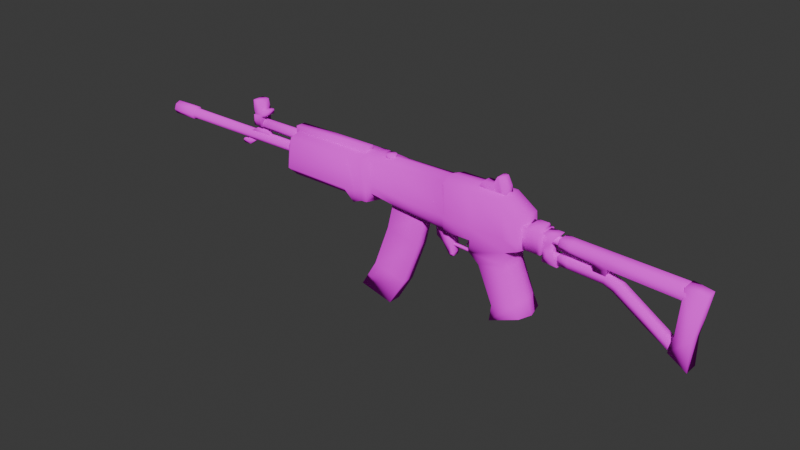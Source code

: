 # Source: untitled.blend  (saved by Blender 4.0.36; exported with 4.5.12 LTS)
import bpy
from mathutils import Matrix  # noqa: F401  (used for matrix-valued properties, if any)

bpy.ops.wm.read_factory_settings(use_empty=True)
scene = bpy.context.scene
scene.name = 'Scene'

# ---- collections
col_collection = bpy.data.collections.new('Collection'); scene.collection.children.link(col_collection)

# ---- images (referenced by path relative to the original .blend; pixels are not part of the script)
import os
ASSET_DIR = os.environ.get("B2B_ASSET_DIR", "")  # directory of the original .blend (textures are referenced by path, not embedded)
HERE = os.path.dirname(os.path.abspath(__file__))  # packed textures are extracted next to this script under _unpacked/

def load_image(name, relpath, width, height, colorspace="sRGB"):
    """Load a texture the original file referenced (path relative to the .blend, or extracted next to this script)."""
    p = next((c for c in (os.path.join(HERE, relpath), os.path.join(ASSET_DIR, relpath)) if relpath and os.path.exists(c)), "")
    if p:
        img = bpy.data.images.load(p, check_existing=True)
        img.name = name
    else:  # same state as the original file: an image datablock whose file is absent (Cycles renders it pink)
        img = bpy.data.images.new(name, width, height)
        img.source = "FILE"
        img.filepath = "//" + (relpath or name)
    img.colorspace_settings.name = colorspace
    return img
img_untitled = load_image('Untitled', 'txt.png', 1024, 1024, 'sRGB')
img_untitled_001 = load_image('Untitled.001', 'mag.png', 1024, 1024, 'sRGB')

# ---- materials (node trees are filled in below, after node groups)
mat_material = bpy.data.materials.new('Material')
mat_material.alpha_threshold = 0.0
mat_material.use_transparent_shadow = False
mat_material.roughness = 0.5
mat_material.line_color = (0.0, 0.0, 0.0, 1.0)
mat_material_001 = bpy.data.materials.new('Material.001')
mat_material_001.use_transparent_shadow = False

# ---- material node trees
mat_material.use_nodes = True; mat_material.node_tree.nodes.clear()
_N = mat_material.node_tree.nodes; _L = mat_material.node_tree.links
n0 = _N.new('ShaderNodeOutputMaterial'); n0.name = 'Material Output'; n0.location = (300, 300)
n1 = _N.new('ShaderNodeBsdfDiffuse'); n1.name = 'Diffuse BSDF'; n1.location = (10, 300)
n1.inputs[1].default_value = 0.5
n2 = _N.new('ShaderNodeTexImage'); n2.name = 'Image Texture'; n2.location = (-280, 280)
n2.image = img_untitled
n2.interpolation = 'Closest'
_L.new(n1.outputs[0], n0.inputs[0])
_L.new(n2.outputs[0], n1.inputs[0])
n0.is_active_output = True
mat_material_001.use_nodes = True; mat_material_001.node_tree.nodes.clear()
_N = mat_material_001.node_tree.nodes; _L = mat_material_001.node_tree.links
n0 = _N.new('ShaderNodeOutputMaterial'); n0.name = 'Material Output'; n0.location = (300, 300)
n1 = _N.new('ShaderNodeBsdfDiffuse'); n1.name = 'Diffuse BSDF'; n1.location = (10, 300)
n1.inputs[1].default_value = 0.5
n2 = _N.new('ShaderNodeTexImage'); n2.name = 'Image Texture'; n2.location = (-280, 280)
n2.image = img_untitled_001
n2.interpolation = 'Closest'
_L.new(n1.outputs[0], n0.inputs[0])
_L.new(n2.outputs[0], n1.inputs[0])
n0.is_active_output = True

# ---- world
world_world = bpy.data.worlds.new('World'); scene.world = world_world
world_world.use_nodes = True; world_world.node_tree.nodes.clear()
_N = world_world.node_tree.nodes; _L = world_world.node_tree.links
n0 = _N.new('ShaderNodeOutputWorld'); n0.name = 'World Output'; n0.location = (300, 300)
n1 = _N.new('ShaderNodeBackground'); n1.name = 'Background'; n1.location = (10, 300)
n1.inputs[0].default_value = (0.05088, 0.05088, 0.05088, 1.0)
_L.new(n1.outputs[0], n0.inputs[0])
n0.is_active_output = True
world_world.color = (0.05088, 0.05088, 0.05088)
world_world.use_sun_shadow = False
world_world.sun_shadow_jitter_overblur = 0.0

# ---- meshes
me_cube = bpy.data.meshes.new('Cube')
me_cube.from_pydata([(0.01771, 0.08682, 0.4792), (0.02531, 0.1124, 0.1899), (0.01771, -0.08682, 0.4792), (0.02531, -0.1124, 0.1899), (-0.207, 0.1124, 0.4754), (-0.1994, 0.1124, 0.2203), (-0.207, -0.1124, 0.4754), (-0.1994, -0.1124, 0.2203), (0.4311, 0.08682, 0.49), (0.4463, 0.1124, 0.1514), (0.4311, -0.08682, 0.49), (0.4463, -0.1124, 0.1514), (0.4498, 0.1194, 0.5015), (0.4659, 0.1194, 0.1416), (0.4498, -0.1194, 0.5015), (0.4659, -0.1194, 0.1416), (0.899, 0.1194, 0.5005), (0.9738, 0.1194, 0.146), (0.899, -0.1194, 0.5005), (0.9738, -0.1194, 0.146), (1.053, 0.1194, 0.3936), (1.071, 0.1194, 0.1866), (1.053, -0.1194, 0.3936), (1.071, -0.1194, 0.1866), (-0.2369, 0.1384, 0.4672), (-0.2275, 0.1384, 0.1529), (-0.2369, -0.1384, 0.4672), (-0.2275, -0.1384, 0.1529), (-0.2805, 0.1384, 0.4659), (-0.2711, 0.1384, 0.1516), (-0.2805, -0.1384, 0.4659), (-0.2711, -0.1384, 0.1516), (-0.3553, 0.1384, 0.4637), (-0.3503, 0.1384, 0.1186), (-0.3553, -0.1384, 0.4637), (-0.3503, -0.1384, 0.1186), (-0.408, 0.1384, 0.462), (-0.4074, 0.09571, 0.1477), (-0.408, -0.1384, 0.462), (-0.4074, -0.09571, 0.1477), (-0.9641, 0.1384, 0.461), (-0.9635, 0.09571, 0.1467), (-0.9641, -0.1384, 0.461), (-0.9635, -0.09571, 0.1467), (-0.9896, 0.1384, 0.3897), (-0.9929, 0.1384, 0.2039), (-0.9896, -0.1384, 0.3897), (-0.9929, -0.1384, 0.2039), (0.6744, -0.1194, 0.501), (0.6744, 0.1194, 0.501), (0.6814, 0.1194, 0.1429), (0.6814, -0.1194, 0.1429), (0.9625, 0.1194, 0.05238), (0.9625, -0.1194, 0.05238), (0.6847, 0.1194, 0.04925), (0.6847, -0.1194, 0.04925), (0.9673, 0.1194, 0.01747), (0.9673, -0.1194, 0.01747), (0.7628, 0.1194, -0.01313), (0.7628, -0.1194, -0.01313), (1.066, 0.1194, -0.2259), (1.066, -0.1194, -0.2259), (0.8838, 0.1194, -0.2913), (0.8838, -0.1194, -0.2913), (1.109, 0.1194, -0.3164), (1.109, -0.1194, -0.3164), (0.8677, 0.1194, -0.4166), (0.8677, -0.1194, -0.4166), (-0.1849, -4.47e-08, 0.195), (0.01708, -4.47e-08, 0.5083), (-0.2111, -4.47e-08, 0.5042), (0.02203, -3.725e-08, 0.161), (0.4228, -4.47e-08, 0.5179), (0.4383, -2.98e-08, 0.1234), (0.4418, -4.47e-08, 0.5295), (0.4593, -2.98e-08, 0.1133), (0.9078, -4.47e-08, 0.5282), (0.997, -2.98e-08, 0.1285), (1.078, -2.98e-08, 0.4082), (1.096, -3.725e-08, 0.1716), (-0.211, -4.47e-08, 0.1289), (-0.2412, -4.47e-08, 0.496), (-0.265, -4.47e-08, 0.1231), (-0.2813, -4.47e-08, 0.495), (-0.3514, -4.47e-08, 0.08952), (-0.3562, -4.47e-08, 0.4928), (-0.4142, -4.47e-08, 0.1194), (-0.4085, -4.47e-08, 0.4911), (-0.9787, -4.47e-08, 0.1218), (-0.9808, -4.47e-08, 0.4848), (-1.021, -5.96e-08, 0.1973), (-1.018, -4.47e-08, 0.395), (0.6612, -2.98e-08, 0.1219), (0.6745, -4.47e-08, 0.5301), (0.9916, -2.98e-08, 0.05262), (0.6587, -2.98e-08, 0.03618), (0.9954, -3.725e-08, 0.02499), (0.7397, -3.725e-08, -0.03082), (1.093, -4.47e-08, -0.2142), (0.855, -3.725e-08, -0.2954), (1.136, -4.47e-08, -0.3269), (0.85, -2.98e-08, -0.4398), (0.3521, -0.04887, 0.04689), (0.3413, -0.04887, 0.1285), (0.3521, 0.04887, 0.04689), (0.3413, 0.04887, 0.1285), (0.4638, -0.04887, 0.04539), (0.437, -0.04887, 0.1482), (0.4638, 0.04887, 0.04539), (0.437, 0.04887, 0.1482), (0.4035, 0.04887, 0.01258), (0.3891, 0.04887, 0.1383), (0.4035, -0.04887, 0.01258), (0.3891, -0.04887, 0.1383), (0.4837, -0.03682, -0.06538), (0.4837, 0.03682, -0.06538), (0.4516, 0.03682, -0.07812), (0.4516, -0.03682, -0.07812), (0.4831, -0.02425, -0.08609), (0.4831, 0.02425, -0.08609), (0.462, 0.02425, -0.09449), (0.462, -0.02425, -0.09449), (0.3335, -0.04887, 0.1663), (0.3335, 0.04887, 0.1663), (0.4292, -0.04887, 0.186), (0.4292, 0.04887, 0.186), (0.3814, 0.04887, 0.1761), (0.3814, -0.04887, 0.1761), (0.5928, -0.01584, 0.1105), (0.583, -0.01584, 0.1607), (0.5928, 0.01584, 0.1105), (0.583, 0.01584, 0.1607), (0.6121, -0.01584, 0.1122), (0.6615, -0.01584, 0.1474), (0.6121, 0.01584, 0.1122), (0.6615, 0.01584, 0.1474), (0.5976, -0.01139, 0.0784), (0.5976, 0.01139, 0.0784), (0.6115, -0.01139, 0.07967), (0.6115, 0.01139, 0.07967), (0.5879, -0.007829, 0.04725), (0.5879, 0.007829, 0.04725), (0.5975, -0.007829, 0.04668), (0.5975, 0.007829, 0.04668), (0.5702, -0.007829, 0.02397), (0.5702, 0.007829, 0.02397), (0.5798, -0.007829, 0.02339), (0.5798, 0.007829, 0.02339), (0.4689, -0.009011, -0.01343), (0.4689, -0.009011, 0.004594), (0.4689, 0.009011, -0.01343), (0.4689, 0.009011, 0.004594), (0.4869, -0.009011, -0.01343), (0.4869, -0.009011, 0.004594), (0.4869, 0.009011, -0.01343), (0.4869, 0.009011, 0.004594), (0.645, -0.009011, -0.02138), (0.645, -0.009011, -0.003356), (0.645, 0.009011, -0.02138), (0.645, 0.009011, -0.003356), (0.675, -0.009011, -0.00995), (0.6644, -0.009011, 0.004651), (0.675, 0.009011, -0.00995), (0.6644, 0.009011, 0.004651), (0.691, -0.009011, 0.008261), (0.6759, -0.009011, 0.01807), (0.691, 0.009011, 0.008261), (0.6759, 0.009011, 0.01807), (0.712, -0.009011, 0.0391), (0.6969, -0.009011, 0.04891), (0.712, 0.009011, 0.0391), (0.6969, 0.009011, 0.04891), (1.067, -0.07549, 0.1938), (1.052, -0.07549, 0.3587), (1.067, 0.07549, 0.1938), (1.052, 0.07549, 0.3587), (1.218, -0.07549, 0.1938), (1.218, -0.07549, 0.3447), (1.218, 0.07549, 0.1938), (1.218, 0.07549, 0.3447), (1.101, 0.07549, 0.1938), (1.101, 0.07549, 0.3447), (1.101, -0.07549, 0.1938), (1.101, -0.07549, 0.3447), (1.193, 0.07549, 0.3447), (1.193, -0.07549, 0.1938), (1.193, 0.07549, 0.1938), (1.193, -0.07549, 0.3447), (1.105, 0.06764, 0.3676), (1.105, -0.06764, 0.3676), (1.188, 0.06764, 0.3676), (1.188, -0.06764, 0.3676), (1.333, -0.04164, 0.2591), (1.336, -0.04164, 0.3423), (1.333, 0.04164, 0.2591), (1.336, 0.04164, 0.3423), (1.416, -0.04164, 0.2561), (1.419, -0.04164, 0.3393), (1.416, 0.04164, 0.2561), (1.419, 0.04164, 0.3393), (2.223, -0.04702, 0.222), (2.226, -0.04702, 0.316), (2.223, 0.04702, 0.222), (2.226, 0.04702, 0.316), (1.688, -0.04345, 0.2446), (1.691, -0.04345, 0.3315), (1.688, 0.04345, 0.2446), (1.691, 0.04345, 0.3315), (1.586, -0.04275, 0.3345), (1.586, 0.04275, 0.3345), (1.583, -0.04275, 0.2491), (1.583, 0.04275, 0.2491), (1.681, -0.0384, 0.1922), (1.681, 0.0384, 0.1922), (1.587, -0.03778, 0.1979), (1.587, 0.03778, 0.1979), (1.334, -0.05455, 0.3007), (1.334, 0.05455, 0.3007), (1.417, 0.05455, 0.2977), (1.417, -0.05455, 0.2977), (2.225, 0.0616, 0.269), (2.225, -0.0616, 0.269), (1.689, 0.05692, 0.288), (1.689, -0.05692, 0.288), (1.584, -0.05601, 0.2918), (1.584, 0.05601, 0.2918), (1.325, -0.03526, 0.1433), (1.325, -0.03526, 0.2138), (1.325, 0.03526, 0.1433), (1.325, 0.03526, 0.2138), (1.396, -0.03526, 0.1433), (1.396, -0.03526, 0.2138), (1.396, 0.03526, 0.1433), (1.396, 0.03526, 0.2138), (1.665, -0.03526, 0.1307), (1.682, -0.03526, 0.199), (1.665, 0.03526, 0.1307), (1.682, 0.03526, 0.199), (1.738, -0.03526, 0.1018), (1.775, -0.03526, 0.1616), (1.738, 0.03526, 0.1018), (1.775, 0.03526, 0.1616), (1.984, -0.03526, -0.06083), (2.021, -0.03526, -0.0009852), (1.984, 0.03526, -0.06083), (2.021, 0.03526, -0.0009852), (2.179, -0.03526, -0.1782), (2.185, -0.03526, -0.1079), (2.179, 0.03526, -0.1782), (2.185, 0.03526, -0.1079), (2.191, -0.0559, -0.0269), (2.217, -0.0559, 0.3215), (2.191, 0.0559, -0.0269), (2.217, 0.0559, 0.3215), (2.303, -0.0559, -0.0269), (2.361, -0.0559, 0.2971), (2.303, 0.0559, -0.0269), (2.361, 0.0559, 0.2971), (2.159, -0.0559, -0.1658), (2.159, 0.0559, -0.1658), (2.303, -0.0559, -0.2559), (2.303, 0.0559, -0.2559), (1.215, -0.05015, 0.2819), (1.215, -0.05015, 0.3479), (1.215, 0.05015, 0.2819), (1.215, 0.05015, 0.3479), (1.267, -0.05015, 0.2819), (1.315, -0.05015, 0.3479), (1.267, 0.05015, 0.2819), (1.315, 0.05015, 0.3479), (1.215, -0.05015, 0.2285), (1.215, 0.05015, 0.2285), (1.267, -0.05015, 0.2285), (1.267, 0.05015, 0.2285), (1.216, -0.05015, 0.142), (1.216, 0.05015, 0.142), (1.334, -0.05015, 0.1331), (1.334, 0.05015, 0.1331), (1.255, 0.03177, 0.3037), (1.357, 0.03177, 0.3026), (1.255, 0.02247, 0.2812), (1.357, 0.02247, 0.2801), (1.255, -4.117e-08, 0.2719), (1.357, -4.103e-08, 0.2708), (1.255, -0.02247, 0.2812), (1.357, -0.02247, 0.2801), (1.255, -0.03177, 0.3037), (1.357, -0.03177, 0.3026), (1.255, -0.02247, 0.3261), (1.357, -0.02247, 0.3251), (1.255, -4.117e-08, 0.3354), (1.357, -4.103e-08, 0.3344), (1.255, 0.02247, 0.3261), (1.357, 0.02247, 0.3251), (1.261, 0.03177, 0.1822), (1.364, 0.03177, 0.1812), (1.261, 0.02247, 0.1597), (1.364, 0.02247, 0.1587), (1.261, -2.485e-08, 0.1504), (1.364, -2.471e-08, 0.1494), (1.261, -0.02247, 0.1597), (1.364, -0.02247, 0.1587), (1.261, -0.03177, 0.1822), (1.364, -0.03177, 0.1812), (1.261, -0.02247, 0.2047), (1.364, -0.02247, 0.2036), (1.261, -2.485e-08, 0.214), (1.364, -2.471e-08, 0.2129), (1.261, 0.02247, 0.2047), (1.364, 0.02247, 0.2036), (-0.07588, 0.02854, 0.4952), (-0.1044, 0.04036, 0.4952), (-0.1055, 0.02677, 0.4385), (-0.1055, 0.02677, 0.492), (-0.08655, 0.01893, 0.4385), (-0.08655, 0.01893, 0.492), (-0.07871, -6.201e-08, 0.4385), (-0.07871, -6.201e-08, 0.492), (-0.08655, -0.01893, 0.4385), (-0.08655, -0.01893, 0.492), (-0.1055, -0.02677, 0.4385), (-0.1055, -0.02677, 0.492), (-0.1244, -0.01893, 0.4385), (-0.1244, -0.01893, 0.492), (-0.1322, -6.201e-08, 0.4385), (-0.1322, -6.201e-08, 0.492), (-0.1244, 0.01893, 0.4385), (-0.1244, 0.01893, 0.492), (-0.06406, -6.259e-08, 0.4952), (-0.07588, -0.02854, 0.4952), (-0.1044, -0.04036, 0.4952), (-0.133, -0.02854, 0.4952), (-0.1448, -6.259e-08, 0.4952), (-0.133, 0.02854, 0.4952), (-0.07588, 0.02854, 0.5227), (-0.1044, 0.04036, 0.5227), (-0.06406, -6.259e-08, 0.5227), (-0.07588, -0.02854, 0.5227), (-0.1044, -0.04036, 0.5227), (-0.133, -0.02854, 0.5227), (-0.1448, -6.259e-08, 0.5227), (-0.133, 0.02854, 0.5227), (0.6717, -0.04082, 0.4908), (0.7185, -0.04082, 0.5653), (0.6717, 0.04082, 0.4908), (0.7185, 0.04082, 0.5653), (0.8107, -0.04082, 0.4872), (0.8001, -0.04082, 0.5653), (0.8107, 0.04082, 0.4872), (0.8001, 0.04082, 0.5653), (0.9132, -0.04082, 0.4846), (0.9026, -0.04082, 0.5627), (0.9132, 0.04082, 0.4846), (0.9026, 0.04082, 0.5627), (0.8343, 0.04082, 0.6294), (0.8684, 0.04082, 0.6285), (0.879, 0.04082, 0.4855), (0.8449, 0.04082, 0.4864), (0.8449, -0.04082, 0.4864), (0.879, -0.04082, 0.4855), (0.8684, -0.04082, 0.6285), (0.8343, -0.04082, 0.6294), (-1.426, 0.03011, 0.3943), (-1.426, 0.04259, 0.4244), (-1.039, 0.04259, 0.4244), (-0.9537, 0.04259, 0.4244), (-1.039, 0.03011, 0.3943), (-0.9537, 0.03011, 0.3943), (-1.039, -7.126e-08, 0.3818), (-0.9537, -5.982e-08, 0.3818), (-1.039, -0.03011, 0.3943), (-0.9537, -0.03011, 0.3943), (-1.039, -0.04259, 0.4244), (-0.9537, -0.04259, 0.4244), (-1.039, -0.03011, 0.4545), (-0.9537, -0.03011, 0.4545), (-1.039, -8.27e-08, 0.467), (-0.9537, -7.126e-08, 0.467), (-1.039, 0.03011, 0.4545), (-0.9537, 0.03011, 0.4545), (-1.426, -6.331e-07, 0.3818), (-1.426, -0.03011, 0.3943), (-1.426, -0.04259, 0.4244), (-1.426, -0.03011, 0.4545), (-1.426, -6.446e-07, 0.467), (-1.426, 0.03011, 0.4545), (-1.456, -0.04817, 0.4082), (-1.456, -0.04817, 0.4929), (-1.456, 0.04817, 0.4082), (-1.456, 0.04817, 0.4929), (-1.371, -0.04817, 0.4082), (-1.371, -0.04817, 0.4929), (-1.371, 0.04817, 0.4082), (-1.371, 0.04817, 0.4929), (-1.438, 0.04817, 0.4082), (-1.438, 0.04817, 0.4929), (-1.438, -0.04817, 0.4082), (-1.438, -0.04817, 0.4929), (-1.331, -0.04817, 0.5057), (-1.331, 0.04817, 0.5057), (-1.439, 0.04817, 0.5057), (-1.439, -0.04817, 0.5057), (-1.331, -0.04817, 0.5413), (-1.331, 0.04817, 0.5413), (-1.45, 0.04817, 0.5375), (-1.45, -0.04817, 0.5375), (-1.394, 0.04817, 0.4929), (-1.394, -0.04817, 0.4082), (-1.394, 0.04817, 0.4082), (-1.394, -0.04817, 0.4929), (-1.369, 0.04817, 0.5057), (-1.369, -0.04817, 0.5057), (-1.369, 0.04817, 0.5413), (-1.369, -0.04817, 0.5413), (-1.45, 0.04817, 0.6163), (-1.45, -0.04817, 0.6163), (-1.385, 0.04817, 0.6163), (-1.385, -0.04817, 0.6163), (-1.452, 0.03011, 0.2756), (-1.452, 0.04259, 0.3057), (-1.065, 0.04259, 0.3057), (-0.9801, 0.04259, 0.3057), (-1.065, 0.03011, 0.2756), (-0.9801, 0.03011, 0.2756), (-1.065, -5.531e-08, 0.2631), (-0.9801, -4.387e-08, 0.2631), (-1.065, -0.03011, 0.2756), (-0.9801, -0.03011, 0.2756), (-1.065, -0.04259, 0.3057), (-0.9801, -0.04259, 0.3057), (-1.065, -0.03011, 0.3358), (-0.9801, -0.03011, 0.3358), (-1.065, -6.676e-08, 0.3483), (-0.9801, -5.531e-08, 0.3483), (-1.065, 0.03011, 0.3358), (-0.9801, 0.03011, 0.3358), (-1.452, -6.172e-07, 0.2631), (-1.452, -0.03011, 0.2756), (-1.452, -0.04259, 0.3057), (-1.452, -0.03011, 0.3358), (-1.452, -6.286e-07, 0.3483), (-1.452, 0.03011, 0.3358), (-2.185, 0.03011, 0.2756), (-2.185, 0.04259, 0.3057), (-2.185, -3.509e-07, 0.2631), (-2.185, -0.03011, 0.2756), (-2.185, -0.04259, 0.3057), (-2.185, -0.03011, 0.3358), (-2.185, -3.624e-07, 0.3483), (-2.185, 0.03011, 0.3358), (-2.198, 0.03947, 0.2662), (-2.198, 0.05581, 0.3057), (-2.198, -4.069e-07, 0.2499), (-2.198, -0.03947, 0.2662), (-2.198, -0.05581, 0.3057), (-2.198, -0.03947, 0.3452), (-2.198, -4.219e-07, 0.3615), (-2.198, 0.03947, 0.3452), (-2.412, 0.03947, 0.2662), (-2.412, 0.05581, 0.3057), (-2.412, -6.778e-07, 0.2499), (-2.412, -0.03947, 0.2662), (-2.412, -0.05581, 0.3057), (-2.412, -0.03947, 0.3452), (-2.412, -6.928e-07, 0.3615), (-2.412, 0.03947, 0.3452), (-1.528, -0.02191, 0.3321), (-1.431, -0.02191, 0.3899), (-1.528, 0.02191, 0.3321), (-1.431, 0.02191, 0.3899), (-1.319, -0.02191, 0.3215), (-1.349, -0.02191, 0.3899), (-1.319, 0.02191, 0.3215), (-1.349, 0.02191, 0.3899), (-1.613, -0.02108, 0.2095), (-1.614, -0.02108, 0.2478), (-1.613, 0.02108, 0.2095), (-1.614, 0.02108, 0.2478), (-1.548, -0.02108, 0.212), (-1.573, -0.02108, 0.2529), (-1.548, 0.02108, 0.212), (-1.573, 0.02108, 0.2529), (-1.628, -0.02108, 0.228), (-1.628, 0.02108, 0.228), (-1.566, 0.02108, 0.2356), (-1.566, -0.02108, 0.2356), (-1.468, -0.01125, 0.2744), (-1.524, -0.02108, 0.3051), (-1.468, 0.01125, 0.2744), (-1.524, 0.02108, 0.3051), (-1.517, 0.02108, 0.2879), (-1.517, -0.02108, 0.2879), (0.02332, 0.1124, 0.2657), (-0.2014, -0.1124, 0.2871), (0.02332, -0.1124, 0.2657), (-0.2014, 0.1124, 0.2871), (0.4423, 0.1124, 0.2401), (0.4423, -0.1124, 0.2401), (0.4617, 0.1194, 0.2358), (0.4617, -0.1194, 0.2358), (0.9542, 0.1194, 0.2388), (0.9542, -0.1194, 0.2388), (1.067, 0.1194, 0.2408), (1.067, -0.1194, 0.2408), (-0.23, -0.1384, 0.2352), (-0.23, 0.1384, 0.2352), (-0.2736, -0.1384, 0.2339), (-0.2736, 0.1384, 0.2339), (-0.3516, -0.1384, 0.209), (-0.3516, 0.1384, 0.209), (-0.4076, -0.1807, 0.23), (-0.4076, 0.1807, 0.23), (-0.9637, -0.1807, 0.229), (-0.9637, 0.1807, 0.229), (-0.992, -0.1384, 0.2526), (-0.992, 0.1384, 0.2526), (0.6796, -0.1194, 0.2367), (0.6796, 0.1194, 0.2367), (-1.02, -5.57e-08, 0.2491), (1.092, -3.53e-08, 0.2336), (-1.002, -0.04146, 0.3808), (-0.9993, -0.04146, 0.5148), (-1.002, 0.04146, 0.3808), (-0.9993, 0.04146, 0.5148), (-0.3163, -0.04146, 0.3844), (-0.3134, -0.04146, 0.5185), (-0.3163, 0.04146, 0.3844), (-0.3134, 0.04146, 0.5185)], [], [(69, 70, 6, 2), (494, 2, 6, 493), (68, 7, 27, 80), (68, 71, 3, 7), (494, 3, 11, 497), (495, 4, 0, 492), (73, 9, 13, 75), (492, 0, 8, 496), (71, 1, 9, 73), (69, 2, 10, 72), (93, 48, 18, 76), (497, 11, 15, 499), (72, 10, 14, 74), (496, 8, 12, 498), (76, 18, 22, 78), (517, 49, 16, 500), (50, 17, 52, 54), (516, 51, 19, 501), (519, 78, 22, 503), (500, 16, 20, 502), (77, 17, 21, 79), (501, 19, 23, 503), (505, 25, 29, 507), (70, 4, 24, 81), (495, 5, 25, 505), (493, 6, 26, 504), (82, 31, 35, 84), (80, 27, 31, 82), (81, 24, 28, 83), (504, 26, 30, 506), (85, 32, 36, 87), (83, 28, 32, 85), (506, 30, 34, 508), (507, 29, 33, 509), (511, 37, 41, 513), (508, 34, 38, 510), (509, 33, 37, 511), (84, 35, 39, 86), (89, 40, 44, 91), (86, 39, 43, 88), (87, 36, 40, 89), (510, 38, 42, 512), (518, 91, 44, 515), (512, 42, 46, 514), (513, 41, 45, 515), (88, 43, 47, 90), (499, 15, 51, 516), (75, 13, 50, 92), (498, 12, 49, 517), (74, 14, 48, 93), (95, 54, 58, 97), (77, 19, 53, 94), (92, 50, 54, 95), (19, 51, 55, 53), (57, 59, 63, 61), (54, 52, 56, 58), (53, 55, 59, 57), (94, 53, 57, 96), (61, 63, 67, 65), (96, 57, 61, 98), (97, 58, 62, 99), (58, 56, 60, 62), (101, 66, 64, 100), (98, 61, 65, 100), (99, 62, 66, 101), (62, 60, 64, 66), (63, 99, 101, 67), (60, 98, 100, 64), (67, 101, 100, 65), (59, 97, 99, 63), (56, 96, 98, 60), (52, 94, 96, 56), (51, 92, 95, 55), (17, 77, 94, 52), (55, 95, 97, 59), (12, 74, 93, 49), (15, 75, 92, 51), (41, 88, 90, 45), (514, 46, 91, 518), (38, 87, 89, 42), (37, 86, 88, 41), (42, 89, 91, 46), (33, 84, 86, 37), (30, 83, 85, 34), (34, 85, 87, 38), (26, 81, 83, 30), (25, 80, 82, 29), (29, 82, 84, 33), (6, 70, 81, 26), (19, 77, 79, 23), (502, 20, 78, 519), (16, 76, 78, 20), (8, 72, 74, 12), (49, 93, 76, 16), (0, 69, 72, 8), (3, 71, 73, 11), (11, 73, 75, 15), (5, 1, 71, 68), (5, 68, 80, 25), (0, 4, 70, 69), (102, 103, 105, 104), (110, 111, 109, 108), (108, 109, 107, 106), (112, 113, 103, 102), (108, 106, 114, 115), (107, 109, 125, 124), (109, 111, 126, 125), (104, 110, 112, 102), (106, 107, 113, 112), (104, 105, 111, 110), (115, 114, 118, 119), (110, 108, 115, 116), (106, 112, 117, 114), (112, 110, 116, 117), (120, 119, 118, 121), (117, 116, 120, 121), (114, 117, 121, 118), (116, 115, 119, 120), (126, 123, 122, 127), (125, 126, 127, 124), (113, 107, 124, 127), (111, 105, 123, 126), (105, 103, 122, 123), (103, 113, 127, 122), (128, 129, 131, 130), (130, 131, 135, 134), (134, 135, 133, 132), (132, 133, 129, 128), (130, 134, 139, 137), (135, 131, 129, 133), (138, 136, 140, 142), (128, 130, 137, 136), (134, 132, 138, 139), (132, 128, 136, 138), (143, 142, 146, 147), (137, 139, 143, 141), (139, 138, 142, 143), (136, 137, 141, 140), (145, 147, 146, 144), (140, 141, 145, 144), (142, 140, 144, 146), (141, 143, 147, 145), (148, 149, 151, 150), (150, 151, 155, 154), (155, 153, 157, 159), (152, 153, 149, 148), (150, 154, 152, 148), (155, 151, 149, 153), (159, 157, 161, 163), (154, 155, 159, 158), (153, 152, 156, 157), (152, 154, 158, 156), (161, 160, 164, 165), (158, 159, 163, 162), (157, 156, 160, 161), (156, 158, 162, 160), (167, 165, 169, 171), (160, 162, 166, 164), (163, 161, 165, 167), (162, 163, 167, 166), (170, 171, 169, 168), (166, 167, 171, 170), (165, 164, 168, 169), (164, 166, 170, 168), (172, 173, 175, 174), (186, 184, 179, 178), (178, 179, 177, 176), (182, 183, 173, 172), (186, 178, 176, 185), (181, 175, 173, 183), (181, 183, 189, 188), (174, 180, 182, 172), (185, 187, 183, 182), (174, 175, 181, 180), (176, 177, 187, 185), (179, 184, 187, 177), (180, 186, 185, 182), (180, 181, 184, 186), (190, 188, 189, 191), (187, 184, 190, 191), (183, 187, 191, 189), (184, 181, 188, 190), (216, 193, 195, 217), (217, 195, 199, 218), (223, 204, 200, 221), (219, 197, 193, 216), (194, 198, 196, 192), (199, 195, 193, 197), (220, 203, 201, 221), (204, 206, 202, 200), (207, 205, 201, 203), (222, 207, 203, 220), (225, 209, 207, 222), (209, 208, 205, 207), (211, 206, 213, 215), (224, 210, 204, 223), (219, 196, 210, 224), (196, 198, 211, 210), (199, 197, 208, 209), (218, 199, 209, 225), (214, 215, 213, 212), (210, 211, 215, 214), (204, 210, 214, 212), (206, 204, 212, 213), (198, 218, 225, 211), (197, 219, 224, 208), (208, 224, 223, 205), (211, 225, 222, 206), (206, 222, 220, 202), (202, 220, 221, 200), (196, 219, 216, 192), (205, 223, 221, 201), (194, 217, 218, 198), (192, 216, 217, 194), (226, 227, 229, 228), (228, 229, 233, 232), (233, 231, 235, 237), (230, 231, 227, 226), (228, 232, 230, 226), (233, 229, 227, 231), (235, 234, 238, 239), (232, 233, 237, 236), (231, 230, 234, 235), (230, 232, 236, 234), (238, 240, 244, 242), (234, 236, 240, 238), (237, 235, 239, 241), (236, 237, 241, 240), (245, 243, 247, 249), (241, 239, 243, 245), (240, 241, 245, 244), (239, 238, 242, 243), (248, 249, 247, 246), (244, 245, 249, 248), (243, 242, 246, 247), (242, 244, 248, 246), (250, 251, 253, 252), (252, 253, 257, 256), (256, 257, 255, 254), (254, 255, 251, 250), (254, 250, 258, 260), (257, 253, 251, 255), (259, 261, 260, 258), (252, 256, 261, 259), (250, 252, 259, 258), (256, 254, 260, 261), (262, 263, 265, 264), (264, 265, 269, 268), (268, 269, 267, 266), (266, 267, 263, 262), (268, 266, 272, 273), (269, 265, 263, 267), (273, 272, 276, 277), (266, 262, 270, 272), (264, 268, 273, 271), (262, 264, 271, 270), (275, 277, 276, 274), (270, 271, 275, 274), (272, 270, 274, 276), (271, 273, 277, 275), (278, 279, 281, 280), (280, 281, 283, 282), (282, 283, 285, 284), (284, 285, 287, 286), (286, 287, 289, 288), (288, 289, 291, 290), (281, 279, 293, 291, 289, 287, 285, 283), (290, 291, 293, 292), (292, 293, 279, 278), (278, 280, 282, 284, 286, 288, 290, 292), (294, 295, 297, 296), (296, 297, 299, 298), (298, 299, 301, 300), (300, 301, 303, 302), (302, 303, 305, 304), (304, 305, 307, 306), (297, 295, 309, 307, 305, 303, 301, 299), (306, 307, 309, 308), (308, 309, 295, 294), (294, 296, 298, 300, 302, 304, 306, 308), (330, 329, 337, 338), (319, 317, 328, 329), (312, 313, 315, 314), (329, 328, 336, 337), (315, 313, 311, 310), (314, 315, 317, 316), (331, 330, 338, 339), (325, 323, 331, 332), (316, 317, 319, 318), (333, 332, 340, 341), (317, 315, 310, 328), (318, 319, 321, 320), (328, 310, 334, 336), (323, 321, 330, 331), (320, 321, 323, 322), (334, 335, 341, 340, 339, 338, 337, 336), (313, 327, 333, 311), (322, 323, 325, 324), (321, 319, 329, 330), (332, 331, 339, 340), (324, 325, 327, 326), (310, 311, 335, 334), (327, 325, 332, 333), (326, 327, 313, 312), (312, 314, 316, 318, 320, 322, 324, 326), (311, 333, 341, 335), (342, 343, 345, 344), (344, 345, 349, 348), (356, 355, 353, 352), (346, 347, 343, 342), (344, 348, 346, 342), (349, 345, 343, 347), (352, 353, 351, 350), (360, 359, 350, 351), (359, 356, 352, 350), (355, 360, 351, 353), (349, 347, 361, 354), (354, 361, 360, 355), (346, 348, 357, 358), (358, 357, 356, 359), (347, 346, 358, 361), (361, 358, 359, 360), (348, 349, 354, 357), (357, 354, 355, 356), (395, 389, 387, 397), (372, 374, 383, 382), (364, 365, 367, 366), (388, 394, 396, 386), (370, 372, 382, 381), (366, 367, 369, 368), (396, 397, 387, 386), (376, 378, 385, 384), (368, 369, 371, 370), (392, 393, 391, 390), (368, 370, 381, 380), (370, 371, 373, 372), (408, 406, 393, 392), (378, 364, 363, 385), (372, 373, 375, 374), (386, 387, 389, 388), (374, 376, 384, 383), (374, 375, 377, 376), (367, 365, 379, 377, 375, 373, 371, 369), (363, 362, 380, 381, 382, 383, 384, 385), (376, 377, 379, 378), (408, 392, 390, 407), (364, 366, 362, 363), (378, 379, 365, 364), (366, 368, 380, 362), (388, 389, 395, 394), (407, 409, 397, 396), (409, 391, 398, 411), (411, 398, 402, 413), (406, 395, 400, 410), (391, 393, 399, 398), (395, 397, 401, 400), (404, 405, 415, 414), (410, 400, 404, 412), (400, 401, 405, 404), (398, 399, 403, 402), (399, 410, 412, 403), (403, 412, 413, 402), (393, 406, 410, 399), (401, 411, 413, 405), (397, 409, 411, 401), (390, 391, 409, 407), (394, 408, 407, 396), (394, 395, 406, 408), (416, 414, 415, 417), (412, 404, 414, 416), (413, 412, 416, 417), (405, 413, 417, 415), (428, 430, 439, 438), (420, 421, 423, 422), (426, 428, 438, 437), (422, 423, 425, 424), (432, 434, 441, 440), (424, 425, 427, 426), (424, 426, 437, 436), (426, 427, 429, 428), (434, 420, 419, 441), (428, 429, 431, 430), (430, 432, 440, 439), (430, 431, 433, 432), (423, 421, 435, 433, 431, 429, 427, 425), (436, 437, 445, 444), (432, 433, 435, 434), (420, 422, 418, 419), (434, 435, 421, 420), (422, 424, 436, 418), (449, 443, 451, 457), (441, 419, 443, 449), (439, 440, 448, 447), (418, 436, 444, 442), (440, 441, 449, 448), (438, 439, 447, 446), (419, 418, 442, 443), (437, 438, 446, 445), (450, 452, 460, 458), (443, 442, 450, 451), (444, 445, 453, 452), (446, 447, 455, 454), (448, 449, 457, 456), (442, 444, 452, 450), (445, 446, 454, 453), (447, 448, 456, 455), (459, 458, 460, 461, 462, 463, 464, 465), (453, 454, 462, 461), (455, 456, 464, 463), (457, 451, 459, 465), (451, 450, 458, 459), (452, 453, 461, 460), (454, 455, 463, 462), (456, 457, 465, 464), (466, 467, 469, 468), (468, 469, 473, 472), (472, 473, 471, 470), (470, 471, 467, 466), (468, 472, 470, 466), (473, 469, 467, 471), (482, 475, 477, 483), (483, 477, 481, 484), (479, 485, 491, 487), (485, 479, 475, 482), (476, 480, 478, 474), (481, 477, 475, 479), (478, 485, 482, 474), (480, 484, 490, 488), (476, 483, 484, 480), (474, 482, 483, 476), (490, 489, 487, 491), (488, 490, 491, 486), (485, 478, 486, 491), (478, 480, 488, 486), (484, 481, 489, 490), (481, 479, 487, 489), (21, 502, 519, 79), (47, 514, 518, 90), (13, 498, 517, 50), (14, 499, 516, 48), (40, 513, 515, 44), (43, 512, 514, 47), (90, 518, 515, 45), (39, 510, 512, 43), (32, 509, 511, 36), (35, 508, 510, 39), (36, 511, 513, 40), (28, 507, 509, 32), (31, 506, 508, 35), (27, 504, 506, 31), (7, 493, 504, 27), (4, 495, 505, 24), (24, 505, 507, 28), (18, 501, 503, 22), (17, 500, 502, 21), (79, 519, 503, 23), (48, 516, 501, 18), (50, 517, 500, 17), (9, 496, 498, 13), (10, 497, 499, 14), (1, 492, 496, 9), (5, 495, 492, 1), (2, 494, 497, 10), (3, 494, 493, 7), (520, 521, 523, 522), (522, 523, 527, 526), (526, 527, 525, 524), (524, 525, 521, 520), (522, 526, 524, 520), (527, 523, 521, 525)])
me_cube.polygons.foreach_set('use_smooth', [True] * 470)
_uv = me_cube.uv_layers.new(name='UVMap')
_uv.uv.foreach_set('vector', [0.6699, 0.2561, 0.6699, 0.2002, 0.6974, 0.2015, 0.6912, 0.2566, 0.06974, 0.2611, 0.01729, 0.2596, 0.01837, 0.2044, 0.06461, 0.2059, 0.4046, 0.8202, 0.3992, 0.7926, 0.4167, 0.7862, 0.4218, 0.8202, 0.3467, 0.5549, 0.3467, 0.6059, 0.3192, 0.6065, 0.3192, 0.5511, 0.06974, 0.2611, 0.08834, 0.2616, 0.09755, 0.365, 0.07578, 0.364, 0.4321, 0.2059, 0.4784, 0.2044, 0.4794, 0.2596, 0.427, 0.2611, 0.3467, 0.7084, 0.3743, 0.7101, 0.3761, 0.715, 0.3467, 0.7136, 0.427, 0.2611, 0.4794, 0.2596, 0.4823, 0.3611, 0.421, 0.364, 0.3467, 0.6059, 0.3743, 0.6065, 0.3743, 0.7101, 0.3467, 0.7084, 0.6699, 0.2561, 0.6912, 0.2566, 0.6912, 0.3579, 0.6699, 0.3556, 0.5802, 0.6968, 0.6095, 0.6971, 0.6095, 0.7522, 0.5802, 0.7541, 0.07578, 0.364, 0.09755, 0.365, 0.09995, 0.3699, 0.07681, 0.3688, 0.8161, 0.5235, 0.7948, 0.5301, 0.7868, 0.5267, 0.8161, 0.5201, 0.8437, 0.5908, 0.8375, 0.5301, 0.8455, 0.5267, 0.8455, 0.5913, 0.5802, 0.7541, 0.6095, 0.7522, 0.6095, 0.7911, 0.5802, 0.7971, 0.4203, 0.4223, 0.4852, 0.4208, 0.4852, 0.476, 0.421, 0.4897, 0.3972, 0.4228, 0.3982, 0.4946, 0.3752, 0.4918, 0.3742, 0.4236, 0.07648, 0.4223, 0.09951, 0.4228, 0.09857, 0.4946, 0.07579, 0.4897, 0.7194, 0.8436, 0.761, 0.8436, 0.7563, 0.873, 0.72, 0.873, 0.421, 0.4897, 0.4852, 0.476, 0.459, 0.5138, 0.4215, 0.5173, 0.2293, 0.8651, 0.2352, 0.8944, 0.2115, 0.8944, 0.2052, 0.8651, 0.07579, 0.4897, 0.09857, 0.4946, 0.08854, 0.5185, 0.07523, 0.5173, 0.4194, 0.1989, 0.3992, 0.1995, 0.3988, 0.1888, 0.419, 0.1882, 0.6699, 0.2002, 0.6423, 0.2015, 0.6359, 0.1943, 0.6699, 0.1929, 0.4321, 0.2059, 0.4157, 0.2064, 0.3992, 0.1995, 0.4194, 0.1989, 0.06461, 0.2059, 0.01837, 0.2044, 0.02041, 0.1971, 0.07738, 0.1989, 0.05594, 0.7263, 0.02195, 0.7246, 0.02195, 0.7054, 0.05594, 0.7053, 0.05594, 0.7395, 0.02195, 0.7353, 0.02195, 0.7246, 0.05594, 0.7263, 0.6699, 0.1929, 0.6359, 0.1943, 0.6359, 0.1836, 0.6699, 0.1831, 0.07738, 0.1989, 0.02041, 0.1971, 0.02075, 0.1864, 0.07773, 0.1882, 0.6699, 0.1647, 0.6359, 0.1653, 0.6359, 0.1524, 0.6699, 0.1519, 0.6699, 0.1831, 0.6359, 0.1836, 0.6359, 0.1653, 0.6699, 0.1647, 0.07773, 0.1882, 0.02075, 0.1864, 0.02134, 0.168, 0.0839, 0.169, 0.419, 0.1882, 0.3988, 0.1888, 0.3907, 0.1694, 0.4129, 0.169, 0.1003, 0.6906, 0.07945, 0.6912, 0.07945, 0.5547, 0.1003, 0.5541, 0.0839, 0.169, 0.02134, 0.168, 0.02179, 0.155, 0.07879, 0.1553, 0.4129, 0.169, 0.3907, 0.1694, 0.3978, 0.1554, 0.418, 0.1553, 0.05594, 0.7053, 0.02195, 0.7054, 0.03244, 0.6912, 0.05594, 0.6897, 0.4916, 0.7832, 0.5256, 0.7886, 0.5256, 0.8067, 0.4916, 0.8062, 0.05594, 0.6897, 0.03244, 0.6912, 0.03244, 0.5547, 0.05594, 0.5511, 0.6699, 0.1519, 0.6359, 0.1524, 0.6359, 0.01594, 0.6699, 0.01157, 0.07879, 0.1553, 0.02179, 0.155, 0.02236, 0.01849, 0.07936, 0.0187, 0.4916, 0.8419, 0.4916, 0.8062, 0.5256, 0.8067, 0.5256, 0.8402, 0.07936, 0.0187, 0.02236, 0.01849, 0.03987, 0.01225, 0.07356, 0.01175, 0.4175, 0.01872, 0.3972, 0.01881, 0.4113, 0.01157, 0.4232, 0.01175, 0.4916, 0.8718, 0.4681, 0.8653, 0.4576, 0.8521, 0.4916, 0.8545, 0.07681, 0.3688, 0.09995, 0.3699, 0.09951, 0.4228, 0.07648, 0.4223, 0.3467, 0.7136, 0.3761, 0.715, 0.3761, 0.7679, 0.3467, 0.7631, 0.4199, 0.3687, 0.4852, 0.3657, 0.4852, 0.4208, 0.4203, 0.4223, 0.5802, 0.6398, 0.6095, 0.642, 0.6095, 0.6971, 0.5802, 0.6968, 0.8945, 0.5495, 0.8882, 0.5788, 0.8686, 0.5788, 0.8742, 0.5495, 0.1528, 0.7468, 0.1821, 0.7436, 0.1821, 0.7667, 0.1528, 0.7653, 0.8716, 0.8142, 0.8659, 0.7849, 0.8886, 0.7849, 0.8925, 0.8142, 0.09857, 0.4946, 0.09951, 0.4228, 0.1225, 0.4236, 0.1216, 0.4919, 0.1301, 0.493, 0.1378, 0.4428, 0.206, 0.4727, 0.1898, 0.5175, 0.3742, 0.4236, 0.3752, 0.4918, 0.3666, 0.493, 0.359, 0.4428, 0.1216, 0.4919, 0.1225, 0.4236, 0.1378, 0.4428, 0.1301, 0.493, 0.1528, 0.7653, 0.1821, 0.7667, 0.1821, 0.7749, 0.1528, 0.7718, 0.1898, 0.5175, 0.206, 0.4727, 0.2368, 0.4688, 0.2121, 0.528, 0.1528, 0.7718, 0.1821, 0.7749, 0.1821, 0.8292, 0.1528, 0.8252, 0.04089, 0.7676, 0.07022, 0.7627, 0.07022, 0.8272, 0.04089, 0.829, 0.359, 0.4428, 0.3666, 0.493, 0.3069, 0.5175, 0.2907, 0.4727, 0.8134, 0.7849, 0.8427, 0.789, 0.8427, 0.8475, 0.8134, 0.8543, 0.1528, 0.8252, 0.1821, 0.8292, 0.1821, 0.8492, 0.1528, 0.8505, 0.04089, 0.829, 0.07022, 0.8272, 0.07022, 0.8582, 0.04089, 0.8644, 0.2907, 0.4727, 0.3069, 0.5175, 0.2847, 0.528, 0.2599, 0.4688, 0.01157, 0.8272, 0.04089, 0.829, 0.04089, 0.8644, 0.01157, 0.8582, 0.1235, 0.8292, 0.1528, 0.8252, 0.1528, 0.8505, 0.1235, 0.8492, 0.7841, 0.789, 0.8134, 0.7849, 0.8134, 0.8543, 0.7841, 0.8475, 0.01157, 0.7627, 0.04089, 0.7676, 0.04089, 0.829, 0.01157, 0.8272, 0.1235, 0.7749, 0.1528, 0.7718, 0.1528, 0.8252, 0.1235, 0.8292, 0.1235, 0.7667, 0.1528, 0.7653, 0.1528, 0.7718, 0.1235, 0.7749, 0.8659, 0.8435, 0.8716, 0.8142, 0.8925, 0.8142, 0.8886, 0.8435, 0.1235, 0.7436, 0.1528, 0.7468, 0.1528, 0.7653, 0.1235, 0.7667, 0.8882, 0.5201, 0.8945, 0.5495, 0.8742, 0.5495, 0.8686, 0.5201, 0.5508, 0.642, 0.5802, 0.6398, 0.5802, 0.6968, 0.5508, 0.6971, 0.3174, 0.715, 0.3467, 0.7136, 0.3467, 0.7631, 0.3174, 0.7679, 0.5151, 0.8653, 0.4916, 0.8718, 0.4916, 0.8545, 0.5256, 0.8521, 0.4576, 0.8402, 0.4576, 0.8067, 0.4916, 0.8062, 0.4916, 0.8419, 0.7039, 0.1524, 0.6699, 0.1519, 0.6699, 0.01157, 0.7039, 0.01594, 0.07945, 0.6912, 0.05594, 0.6897, 0.05594, 0.5511, 0.07945, 0.5547, 0.4576, 0.7886, 0.4916, 0.7832, 0.4916, 0.8062, 0.4576, 0.8067, 0.08994, 0.7054, 0.05594, 0.7053, 0.05594, 0.6897, 0.07945, 0.6912, 0.7039, 0.1836, 0.6699, 0.1831, 0.6699, 0.1647, 0.7039, 0.1653, 0.7039, 0.1653, 0.6699, 0.1647, 0.6699, 0.1519, 0.7039, 0.1524, 0.7039, 0.1943, 0.6699, 0.1929, 0.6699, 0.1831, 0.7039, 0.1836, 0.08994, 0.7353, 0.05594, 0.7395, 0.05594, 0.7263, 0.08994, 0.7246, 0.08994, 0.7246, 0.05594, 0.7263, 0.05594, 0.7053, 0.08994, 0.7054, 0.6974, 0.2015, 0.6699, 0.2002, 0.6699, 0.1929, 0.7039, 0.1943, 0.2352, 0.8358, 0.2293, 0.8651, 0.2052, 0.8651, 0.2115, 0.8358, 0.72, 0.8143, 0.7563, 0.8143, 0.761, 0.8436, 0.7194, 0.8436, 0.5508, 0.7522, 0.5802, 0.7541, 0.5802, 0.7971, 0.5508, 0.7911, 0.8375, 0.5301, 0.8161, 0.5235, 0.8161, 0.5201, 0.8455, 0.5267, 0.5508, 0.6971, 0.5802, 0.6968, 0.5802, 0.7541, 0.5508, 0.7522, 0.6485, 0.2566, 0.6699, 0.2561, 0.6699, 0.3556, 0.6485, 0.3579, 0.3192, 0.6065, 0.3467, 0.6059, 0.3467, 0.7084, 0.3192, 0.7101, 0.3192, 0.7101, 0.3467, 0.7084, 0.3467, 0.7136, 0.3174, 0.715, 0.3743, 0.5511, 0.3743, 0.6065, 0.3467, 0.6059, 0.3467, 0.5549, 0.3992, 0.8478, 0.4046, 0.8202, 0.4218, 0.8202, 0.4167, 0.8542, 0.6485, 0.2566, 0.6423, 0.2015, 0.6699, 0.2002, 0.6699, 0.2561, 0.9222, 0.1159, 0.9222, 0.09626, 0.9462, 0.09626, 0.9462, 0.1159, 0.7377, 0.294, 0.7404, 0.2631, 0.7524, 0.2631, 0.7538, 0.2891, 0.3174, 0.8234, 0.3174, 0.7998, 0.3414, 0.7998, 0.3414, 0.8234, 0.2214, 0.784, 0.2186, 0.7531, 0.2306, 0.7531, 0.232, 0.7732, 0.3174, 0.8234, 0.3414, 0.8234, 0.3385, 0.8493, 0.3204, 0.8493, 0.3414, 0.7998, 0.3174, 0.7998, 0.3174, 0.791, 0.3414, 0.791, 0.7524, 0.2631, 0.7404, 0.2631, 0.7404, 0.2536, 0.7524, 0.2536, 0.9666, 0.03557, 0.9538, 0.03557, 0.9538, 0.01157, 0.9666, 0.01157, 0.2052, 0.7791, 0.2066, 0.7531, 0.2186, 0.7531, 0.2214, 0.784, 0.727, 0.2832, 0.7284, 0.2631, 0.7404, 0.2631, 0.7377, 0.294, 0.3204, 0.8493, 0.3385, 0.8493, 0.3354, 0.8543, 0.3235, 0.8543, 0.7377, 0.294, 0.7538, 0.2891, 0.7531, 0.3168, 0.7447, 0.3182, 0.2052, 0.7791, 0.2214, 0.784, 0.2143, 0.8082, 0.2059, 0.8067, 0.3174, 0.9404, 0.3414, 0.9404, 0.3385, 0.9612, 0.3204, 0.9612, 0.9854, 0.9839, 0.9802, 0.9839, 0.9802, 0.9719, 0.9854, 0.9719, 0.3204, 0.9612, 0.3385, 0.9612, 0.3354, 0.9649, 0.3235, 0.9649, 0.2059, 0.8067, 0.2143, 0.8082, 0.2126, 0.8127, 0.2071, 0.8117, 0.7447, 0.3182, 0.7531, 0.3168, 0.7519, 0.3217, 0.7464, 0.3227, 0.8775, 0.9408, 0.8891, 0.9408, 0.8891, 0.9648, 0.8775, 0.9648, 0.8659, 0.9408, 0.8775, 0.9408, 0.8775, 0.9648, 0.8659, 0.9648, 0.2186, 0.7531, 0.2066, 0.7531, 0.2066, 0.7436, 0.2186, 0.7436, 0.7404, 0.2631, 0.7284, 0.2631, 0.7284, 0.2536, 0.7404, 0.2536, 0.9462, 0.09626, 0.9222, 0.09626, 0.9222, 0.08725, 0.9462, 0.08725, 0.2306, 0.7531, 0.2186, 0.7531, 0.2186, 0.7436, 0.2306, 0.7436, 0.9136, 0.8786, 0.9136, 0.8667, 0.9214, 0.8667, 0.9214, 0.8786, 0.9147, 0.02362, 0.9111, 0.01157, 0.9306, 0.01301, 0.9193, 0.02275, 0.9865, 0.8667, 0.9865, 0.8786, 0.9787, 0.8786, 0.9787, 0.8667, 0.9228, 0.261, 0.9122, 0.2504, 0.9318, 0.2504, 0.9274, 0.2622, 0.9147, 0.02362, 0.9193, 0.02275, 0.92, 0.03073, 0.9166, 0.03136, 0.9636, 0.5395, 0.9636, 0.5201, 0.9714, 0.5201, 0.9714, 0.5395, 0.9216, 0.2689, 0.9249, 0.2698, 0.926, 0.2777, 0.9236, 0.2775, 0.9136, 0.8786, 0.9214, 0.8786, 0.9203, 0.8863, 0.9147, 0.8863, 0.5172, 0.9417, 0.525, 0.9417, 0.5239, 0.9496, 0.5183, 0.9496, 0.9228, 0.261, 0.9274, 0.2622, 0.9249, 0.2698, 0.9216, 0.2689, 0.5192, 0.9582, 0.523, 0.9582, 0.523, 0.9646, 0.5192, 0.9646, 0.9166, 0.03136, 0.92, 0.03073, 0.9173, 0.03912, 0.9149, 0.0392, 0.5183, 0.9496, 0.5239, 0.9496, 0.523, 0.9582, 0.5192, 0.9582, 0.9147, 0.8863, 0.9203, 0.8863, 0.9195, 0.8942, 0.9156, 0.8942, 0.6113, 0.8241, 0.609, 0.8241, 0.609, 0.8202, 0.6113, 0.8202, 0.9156, 0.8942, 0.9195, 0.8942, 0.9195, 0.9004, 0.9156, 0.9004, 0.9236, 0.2775, 0.926, 0.2777, 0.9293, 0.2841, 0.9269, 0.2838, 0.9149, 0.0392, 0.9173, 0.03912, 0.9135, 0.04522, 0.9111, 0.04529, 0.9407, 0.7583, 0.9363, 0.7583, 0.9363, 0.7539, 0.9407, 0.7539, 0.8394, 0.2273, 0.8351, 0.2265, 0.8359, 0.2221, 0.8402, 0.223, 0.7845, 0.3143, 0.7889, 0.3143, 0.7889, 0.3532, 0.7845, 0.3532, 0.8444, 0.3072, 0.8487, 0.3063, 0.8496, 0.3107, 0.8452, 0.3115, 0.2274, 0.6257, 0.2274, 0.6302, 0.223, 0.6302, 0.223, 0.6257, 0.7845, 0.3143, 0.7845, 0.3099, 0.7889, 0.3099, 0.7889, 0.3143, 0.7845, 0.3532, 0.7889, 0.3532, 0.7889, 0.3579, 0.7845, 0.3579, 0.8402, 0.223, 0.8359, 0.2221, 0.8452, 0.1844, 0.8496, 0.1852, 0.8487, 0.3063, 0.8444, 0.3072, 0.8351, 0.2694, 0.8394, 0.2686, 0.223, 0.6302, 0.2274, 0.6302, 0.2274, 0.669, 0.223, 0.669, 0.8404, 0.2635, 0.8364, 0.2616, 0.84, 0.2569, 0.8431, 0.2601, 0.8496, 0.1852, 0.8452, 0.1844, 0.8442, 0.1793, 0.8482, 0.1774, 0.8394, 0.2686, 0.8351, 0.2694, 0.8364, 0.2616, 0.8404, 0.2635, 0.223, 0.669, 0.2274, 0.669, 0.2274, 0.6763, 0.223, 0.6763, 0.9864, 0.9316, 0.982, 0.9316, 0.982, 0.9235, 0.9864, 0.9235, 0.9807, 0.6364, 0.9763, 0.6364, 0.9763, 0.6313, 0.9807, 0.6313, 0.9864, 0.9352, 0.982, 0.9352, 0.982, 0.9316, 0.9864, 0.9316, 0.8482, 0.1774, 0.8442, 0.1793, 0.8415, 0.1759, 0.8446, 0.1727, 0.9393, 0.4897, 0.9431, 0.4897, 0.9431, 0.4942, 0.9393, 0.4942, 0.8446, 0.1727, 0.8415, 0.1759, 0.8351, 0.1694, 0.8381, 0.1662, 0.8431, 0.2601, 0.84, 0.2569, 0.8465, 0.2504, 0.8496, 0.2536, 0.9807, 0.6313, 0.9763, 0.6313, 0.9763, 0.6229, 0.9807, 0.6229, 0.3174, 0.9173, 0.3174, 0.8774, 0.3545, 0.8774, 0.3545, 0.9173, 0.8186, 0.9201, 0.8186, 0.883, 0.8249, 0.883, 0.8249, 0.9201, 0.4941, 0.932, 0.4576, 0.932, 0.4576, 0.8949, 0.4941, 0.8949, 0.4099, 0.92, 0.4099, 0.883, 0.4218, 0.8795, 0.418, 0.92, 0.01785, 0.9246, 0.01157, 0.9246, 0.01157, 0.8875, 0.01785, 0.8875, 0.9058, 0.381, 0.9179, 0.381, 0.9179, 0.4181, 0.9058, 0.4181, 0.09907, 0.8229, 0.09907, 0.8599, 0.09335, 0.858, 0.09335, 0.8248, 0.04863, 0.9246, 0.04046, 0.9246, 0.04046, 0.8875, 0.04863, 0.8875, 0.3872, 0.92, 0.3872, 0.883, 0.4099, 0.883, 0.4099, 0.92, 0.7878, 0.9201, 0.7841, 0.8796, 0.796, 0.883, 0.796, 0.9201, 0.381, 0.92, 0.381, 0.883, 0.3872, 0.883, 0.3872, 0.92, 0.09335, 0.7627, 0.09963, 0.7627, 0.09963, 0.7997, 0.09335, 0.7997, 0.04046, 0.9246, 0.01785, 0.9246, 0.01785, 0.8875, 0.04046, 0.8875, 0.796, 0.9201, 0.796, 0.883, 0.8186, 0.883, 0.8186, 0.9201, 0.9122, 0.3072, 0.9325, 0.3072, 0.9325, 0.3404, 0.9122, 0.3404, 0.1765, 0.8736, 0.1765, 0.9107, 0.1712, 0.9088, 0.1712, 0.8756, 0.4099, 0.883, 0.3872, 0.883, 0.3884, 0.8773, 0.4087, 0.8773, 0.8186, 0.883, 0.796, 0.883, 0.7972, 0.8774, 0.8175, 0.8774, 0.9365, 0.193, 0.9263, 0.1899, 0.9263, 0.1694, 0.9365, 0.1662, 0.7511, 0.01163, 0.7613, 0.0117, 0.7612, 0.03215, 0.751, 0.03208, 0.2707, 0.6384, 0.2814, 0.6383, 0.283, 0.7699, 0.2715, 0.77, 0.2703, 0.5716, 0.2601, 0.5717, 0.2599, 0.5513, 0.2702, 0.5512, 0.2807, 0.7932, 0.2807, 0.8136, 0.2602, 0.8136, 0.2602, 0.7932, 0.7419, 0.4015, 0.7419, 0.381, 0.7624, 0.381, 0.7624, 0.4015, 0.929, 0.5504, 0.9176, 0.5468, 0.9176, 0.5237, 0.929, 0.5201, 0.7853, 0.01157, 0.8067, 0.01157, 0.8076, 0.1431, 0.7845, 0.1431, 0.7415, 0.4683, 0.7628, 0.4683, 0.7637, 0.5998, 0.7406, 0.5998, 0.7506, 0.09886, 0.7613, 0.09892, 0.7613, 0.2305, 0.7498, 0.2304, 0.7507, 0.07312, 0.7612, 0.07318, 0.7613, 0.09892, 0.7506, 0.09886, 0.7416, 0.4425, 0.7626, 0.4425, 0.7628, 0.4683, 0.7415, 0.4683, 0.7402, 0.07305, 0.7399, 0.09879, 0.727, 0.0976, 0.7277, 0.07439, 0.2705, 0.6127, 0.281, 0.6126, 0.2814, 0.6383, 0.2707, 0.6384, 0.2703, 0.5716, 0.2805, 0.5716, 0.281, 0.6126, 0.2705, 0.6127, 0.2602, 0.8136, 0.2807, 0.8136, 0.2809, 0.8547, 0.2599, 0.8547, 0.7419, 0.4015, 0.7624, 0.4015, 0.7626, 0.4425, 0.7416, 0.4425, 0.751, 0.03208, 0.7612, 0.03215, 0.7612, 0.07318, 0.7507, 0.07312, 0.8122, 0.3347, 0.8307, 0.3347, 0.8309, 0.3579, 0.812, 0.3579, 0.223, 0.7204, 0.223, 0.6994, 0.2354, 0.7007, 0.2354, 0.7192, 0.2814, 0.6383, 0.281, 0.6126, 0.2936, 0.6139, 0.2943, 0.6372, 0.8279, 0.9646, 0.8279, 0.9432, 0.8409, 0.9445, 0.8409, 0.9633, 0.7408, 0.03202, 0.751, 0.03208, 0.7507, 0.07312, 0.7402, 0.07305, 0.2601, 0.5717, 0.2703, 0.5716, 0.2705, 0.6127, 0.26, 0.6127, 0.26, 0.6127, 0.2705, 0.6127, 0.2707, 0.6384, 0.26, 0.6385, 0.7402, 0.07305, 0.7507, 0.07312, 0.7506, 0.09886, 0.7399, 0.09879, 0.7399, 0.09879, 0.7506, 0.09886, 0.7498, 0.2304, 0.7382, 0.2303, 0.9405, 0.5468, 0.929, 0.5504, 0.929, 0.5201, 0.9405, 0.5237, 0.2805, 0.5716, 0.2703, 0.5716, 0.2702, 0.5512, 0.2804, 0.5511, 0.26, 0.6385, 0.2707, 0.6384, 0.2715, 0.77, 0.2599, 0.77, 0.7409, 0.01157, 0.7511, 0.01163, 0.751, 0.03208, 0.7408, 0.03202, 0.9467, 0.1899, 0.9365, 0.193, 0.9365, 0.1662, 0.9467, 0.1694, 0.9871, 0.1836, 0.9698, 0.1836, 0.9698, 0.1662, 0.9871, 0.1662, 0.5508, 0.3925, 0.567, 0.3864, 0.5731, 0.4026, 0.5569, 0.4087, 0.5083, 0.4037, 0.5256, 0.4037, 0.5256, 0.4742, 0.5083, 0.4742, 0.7114, 0.4033, 0.6952, 0.3972, 0.7013, 0.381, 0.7175, 0.3871, 0.4165, 0.5511, 0.4165, 0.5684, 0.3992, 0.5684, 0.3992, 0.5511, 0.5083, 0.4037, 0.5083, 0.3864, 0.5256, 0.3864, 0.5256, 0.4037, 0.6738, 0.4644, 0.691, 0.4663, 0.6913, 0.4856, 0.6743, 0.489, 0.5569, 0.4087, 0.5731, 0.4026, 0.5945, 0.4697, 0.5773, 0.4716, 0.6952, 0.3972, 0.7114, 0.4033, 0.691, 0.4663, 0.6738, 0.4644, 0.3992, 0.5684, 0.4165, 0.5684, 0.4165, 0.6346, 0.3992, 0.6346, 0.3992, 0.6527, 0.4165, 0.6527, 0.4165, 0.7143, 0.3992, 0.7143, 0.3992, 0.6346, 0.4165, 0.6346, 0.4165, 0.6527, 0.3992, 0.6527, 0.5083, 0.4742, 0.5256, 0.4742, 0.5256, 0.4973, 0.5083, 0.4973, 0.5773, 0.4716, 0.5945, 0.4697, 0.594, 0.4943, 0.577, 0.4909, 0.5083, 0.5596, 0.5256, 0.5596, 0.5256, 0.6009, 0.5083, 0.6009, 0.5083, 0.4973, 0.5256, 0.4973, 0.5256, 0.5596, 0.5083, 0.5596, 0.577, 0.4909, 0.594, 0.4943, 0.5779, 0.565, 0.5609, 0.5616, 0.6743, 0.489, 0.6913, 0.4856, 0.7074, 0.5563, 0.6904, 0.5597, 0.9866, 0.1046, 0.9694, 0.1046, 0.9694, 0.08725, 0.9866, 0.08725, 0.5609, 0.5616, 0.5779, 0.565, 0.5675, 0.6119, 0.5508, 0.6166, 0.6904, 0.5597, 0.7074, 0.5563, 0.7175, 0.6113, 0.7008, 0.6065, 0.3992, 0.7143, 0.4165, 0.7143, 0.4165, 0.7631, 0.3992, 0.7631, 0.7845, 0.252, 0.7845, 0.1662, 0.8119, 0.1662, 0.8119, 0.252, 0.6781, 0.7202, 0.6755, 0.6344, 0.7112, 0.6367, 0.7054, 0.7173, 0.4982, 0.7048, 0.4982, 0.624, 0.5256, 0.624, 0.5256, 0.7048, 0.79, 0.7058, 0.7841, 0.6252, 0.8199, 0.6229, 0.8173, 0.7087, 0.79, 0.7058, 0.8173, 0.7087, 0.8215, 0.7434, 0.7841, 0.7617, 0.7047, 0.9317, 0.7047, 0.8961, 0.7321, 0.8961, 0.7321, 0.9317, 0.09921, 0.8875, 0.09921, 0.9234, 0.07176, 0.9234, 0.07176, 0.8875, 0.6781, 0.7202, 0.7054, 0.7173, 0.7112, 0.7732, 0.6738, 0.7549, 0.7845, 0.252, 0.8119, 0.252, 0.8119, 0.2867, 0.7845, 0.2867, 0.4982, 0.7048, 0.5256, 0.7048, 0.5256, 0.7601, 0.4982, 0.7601, 0.1235, 0.8897, 0.1235, 0.8736, 0.1481, 0.8736, 0.1481, 0.8897, 0.6361, 0.8554, 0.6363, 0.8392, 0.6609, 0.8395, 0.6488, 0.8556, 0.8659, 0.8848, 0.8659, 0.8667, 0.8905, 0.8667, 0.8905, 0.8848, 0.8607, 0.7218, 0.8486, 0.7058, 0.8732, 0.7054, 0.8734, 0.7216, 0.8659, 0.8848, 0.8905, 0.8848, 0.8905, 0.8977, 0.8659, 0.8977, 0.2599, 0.9402, 0.2845, 0.9402, 0.2845, 0.9648, 0.2599, 0.9648, 0.8659, 0.8977, 0.8905, 0.8977, 0.8905, 0.9177, 0.8659, 0.9177, 0.8607, 0.7218, 0.8734, 0.7216, 0.8736, 0.7347, 0.8609, 0.7349, 0.6361, 0.8554, 0.6488, 0.8556, 0.6486, 0.8687, 0.6359, 0.8685, 0.1235, 0.8897, 0.1481, 0.8897, 0.1481, 0.9028, 0.1235, 0.9028, 0.2299, 0.9176, 0.2299, 0.9466, 0.2052, 0.9466, 0.2052, 0.9176, 0.1235, 0.9028, 0.1481, 0.9028, 0.1481, 0.9238, 0.1235, 0.9238, 0.8609, 0.7349, 0.8736, 0.7347, 0.8736, 0.7559, 0.8447, 0.7586, 0.6359, 0.8685, 0.6486, 0.8687, 0.6648, 0.8924, 0.6359, 0.8897, 0.5998, 0.9027, 0.5998, 0.928, 0.5943, 0.928, 0.5943, 0.9028, 0.9588, 0.9235, 0.9588, 0.9487, 0.9533, 0.9488, 0.9533, 0.9236, 0.9533, 0.9236, 0.9533, 0.9488, 0.9478, 0.9487, 0.9478, 0.9235, 0.9247, 0.9236, 0.9247, 0.9489, 0.9192, 0.9488, 0.9192, 0.9236, 0.9192, 0.9236, 0.9192, 0.9488, 0.9136, 0.9487, 0.9136, 0.9235, 0.9521, 0.3811, 0.9521, 0.4064, 0.9466, 0.4063, 0.9466, 0.381, 0.9794, 0.1421, 0.9735, 0.1422, 0.9694, 0.138, 0.9694, 0.132, 0.9735, 0.1278, 0.9794, 0.1277, 0.9836, 0.1319, 0.9836, 0.1378, 0.9466, 0.381, 0.9466, 0.4063, 0.941, 0.4064, 0.941, 0.3811, 0.6054, 0.9027, 0.6054, 0.9279, 0.5998, 0.928, 0.5998, 0.9027, 0.2154, 0.9698, 0.2196, 0.974, 0.2196, 0.9799, 0.2154, 0.9842, 0.2094, 0.9842, 0.2052, 0.98, 0.2052, 0.974, 0.2094, 0.9698, 0.9418, 0.7054, 0.9418, 0.7307, 0.9363, 0.7307, 0.9363, 0.7055, 0.9556, 0.8667, 0.9556, 0.8919, 0.9501, 0.892, 0.9501, 0.8667, 0.9501, 0.8667, 0.9501, 0.892, 0.9446, 0.8919, 0.9446, 0.8667, 0.9504, 0.4414, 0.9504, 0.4666, 0.9449, 0.4665, 0.9449, 0.4413, 0.9449, 0.4413, 0.9449, 0.4665, 0.9393, 0.4665, 0.9393, 0.4412, 0.9532, 0.623, 0.9532, 0.6483, 0.9476, 0.6482, 0.9476, 0.6229, 0.9692, 0.8417, 0.9633, 0.8418, 0.9592, 0.8376, 0.9592, 0.8317, 0.9633, 0.8274, 0.9692, 0.8273, 0.9734, 0.8315, 0.9734, 0.8375, 0.9476, 0.6229, 0.9476, 0.6482, 0.9421, 0.6483, 0.9421, 0.623, 0.9473, 0.7054, 0.9473, 0.7306, 0.9418, 0.7307, 0.9418, 0.7054, 0.98, 0.2211, 0.974, 0.2211, 0.9698, 0.2169, 0.9698, 0.2109, 0.974, 0.2067, 0.98, 0.2067, 0.9842, 0.211, 0.9842, 0.2169, 0.9772, 0.7495, 0.9772, 0.7566, 0.9705, 0.7566, 0.9705, 0.7495, 0.6473, 0.9835, 0.6509, 0.98, 0.6542, 0.9813, 0.6488, 0.9867, 0.9183, 0.9851, 0.9183, 0.972, 0.9229, 0.972, 0.9229, 0.9851, 0.6738, 0.8104, 0.6743, 0.8034, 0.681, 0.8034, 0.6804, 0.8104, 0.6509, 0.9749, 0.6473, 0.9714, 0.6488, 0.9684, 0.6542, 0.9737, 0.9752, 0.3943, 0.9752, 0.3814, 0.9798, 0.381, 0.9798, 0.394, 0.9772, 0.7425, 0.9772, 0.7495, 0.9705, 0.7495, 0.9705, 0.7425, 0.6387, 0.9749, 0.6387, 0.98, 0.6359, 0.9813, 0.6359, 0.9737, 0.9798, 0.394, 0.9798, 0.381, 0.9845, 0.3814, 0.9845, 0.3943, 0.9772, 0.7054, 0.9775, 0.7124, 0.9708, 0.7124, 0.9705, 0.7054, 0.6509, 0.98, 0.6509, 0.9749, 0.6542, 0.9737, 0.6542, 0.9813, 0.9478, 0.9851, 0.9478, 0.9719, 0.9525, 0.9719, 0.9525, 0.9851, 0.6743, 0.8034, 0.6738, 0.7964, 0.6804, 0.7964, 0.681, 0.8034, 0.6387, 0.98, 0.6423, 0.9835, 0.6412, 0.9867, 0.6359, 0.9813, 0.9525, 0.9851, 0.9525, 0.9719, 0.9571, 0.9719, 0.9571, 0.9851, 0.9659, 0.5789, 0.9713, 0.5735, 0.9789, 0.5735, 0.9842, 0.5789, 0.9842, 0.5865, 0.9789, 0.5918, 0.9713, 0.5918, 0.9659, 0.5865, 0.6473, 0.9714, 0.6423, 0.9714, 0.6412, 0.9684, 0.6488, 0.9684, 0.9735, 0.4915, 0.9735, 0.4784, 0.9781, 0.4786, 0.9781, 0.4917, 0.6423, 0.9835, 0.6473, 0.9835, 0.6488, 0.9867, 0.6412, 0.9867, 0.9775, 0.7124, 0.9772, 0.7194, 0.9705, 0.7194, 0.9708, 0.7124, 0.9781, 0.4917, 0.9781, 0.4786, 0.9828, 0.4784, 0.9828, 0.4915, 0.9735, 0.4553, 0.9735, 0.4483, 0.9803, 0.4483, 0.9803, 0.4553, 0.6423, 0.9714, 0.6387, 0.9749, 0.6359, 0.9737, 0.6412, 0.9684, 0.9136, 0.9851, 0.9136, 0.972, 0.9183, 0.972, 0.9183, 0.9851, 0.9849, 0.6596, 0.9884, 0.6631, 0.9884, 0.6682, 0.9849, 0.6717, 0.9798, 0.6717, 0.9763, 0.6682, 0.9763, 0.6631, 0.9798, 0.6596, 0.9735, 0.4483, 0.9735, 0.4412, 0.9803, 0.4412, 0.9803, 0.4483, 0.7047, 0.9548, 0.7241, 0.9548, 0.7241, 0.9748, 0.7047, 0.9748, 0.5508, 0.8202, 0.5694, 0.8313, 0.5699, 0.8513, 0.5508, 0.8544, 0.5508, 0.8712, 0.5859, 0.8677, 0.5699, 0.8765, 0.5508, 0.8796, 0.8797, 0.6571, 0.8606, 0.654, 0.8611, 0.634, 0.8797, 0.6229, 0.8827, 0.381, 0.8827, 0.4152, 0.8627, 0.4152, 0.8627, 0.381, 0.01157, 0.9477, 0.0316, 0.9477, 0.0316, 0.9678, 0.01157, 0.9678, 0.8627, 0.4962, 0.8627, 0.4778, 0.8827, 0.4778, 0.8827, 0.4962, 0.8447, 0.6704, 0.8797, 0.6739, 0.8797, 0.6823, 0.8606, 0.6792, 0.8627, 0.432, 0.8827, 0.432, 0.8827, 0.4404, 0.8627, 0.4404, 0.8627, 0.4635, 0.8827, 0.4635, 0.8827, 0.4778, 0.8627, 0.4778, 0.5943, 0.9712, 0.5943, 0.9512, 0.6109, 0.9512, 0.6109, 0.9712, 0.4333, 0.9432, 0.4333, 0.9632, 0.4249, 0.9632, 0.4249, 0.9432, 0.8627, 0.4152, 0.8827, 0.4152, 0.8827, 0.4236, 0.8627, 0.4236, 0.8627, 0.4236, 0.8827, 0.4236, 0.8827, 0.432, 0.8627, 0.432, 0.8606, 0.654, 0.8797, 0.6571, 0.8797, 0.6655, 0.8447, 0.662, 0.8447, 0.662, 0.8797, 0.6655, 0.8797, 0.6739, 0.8447, 0.6704, 0.5508, 0.8544, 0.5699, 0.8513, 0.5859, 0.8593, 0.5508, 0.8628, 0.5508, 0.8628, 0.5859, 0.8593, 0.5859, 0.8677, 0.5508, 0.8712, 0.7552, 0.8961, 0.7597, 0.8961, 0.7597, 0.9197, 0.7552, 0.9197, 0.8321, 0.476, 0.8247, 0.476, 0.8247, 0.381, 0.8321, 0.381, 0.8381, 0.03248, 0.8381, 0.01157, 0.8455, 0.01157, 0.8455, 0.03248, 0.4018, 0.9668, 0.3973, 0.9668, 0.3973, 0.9432, 0.4018, 0.9432, 0.8395, 0.476, 0.8321, 0.476, 0.8321, 0.381, 0.8395, 0.381, 0.8016, 0.476, 0.8016, 0.4969, 0.7942, 0.497, 0.7942, 0.4761, 0.8947, 0.1384, 0.8947, 0.1176, 0.8991, 0.1176, 0.8991, 0.1384, 0.6433, 0.795, 0.6359, 0.7952, 0.6359, 0.7003, 0.6433, 0.7001, 0.7942, 0.4761, 0.7942, 0.497, 0.7868, 0.4969, 0.7868, 0.476, 0.09222, 0.9702, 0.07176, 0.9702, 0.07176, 0.9466, 0.09222, 0.9466, 0.7942, 0.4761, 0.7868, 0.476, 0.7868, 0.381, 0.7942, 0.3811, 0.8395, 0.476, 0.8395, 0.497, 0.8321, 0.497, 0.8321, 0.476, 0.8879, 0.2173, 0.8879, 0.1965, 0.8935, 0.1965, 0.8935, 0.2173, 0.8307, 0.03248, 0.8381, 0.03248, 0.8381, 0.1275, 0.8307, 0.1275, 0.8321, 0.476, 0.8321, 0.497, 0.8247, 0.497, 0.8247, 0.476, 0.8048, 0.9669, 0.7841, 0.9669, 0.7841, 0.9432, 0.8048, 0.9432, 0.6506, 0.7952, 0.6433, 0.795, 0.6433, 0.7001, 0.6506, 0.7003, 0.6506, 0.7952, 0.6506, 0.8161, 0.6433, 0.8159, 0.6433, 0.795, 0.4576, 0.9607, 0.4632, 0.9551, 0.4711, 0.9552, 0.4767, 0.9609, 0.4767, 0.9689, 0.4711, 0.9745, 0.4632, 0.9744, 0.4576, 0.9687, 0.9728, 0.7849, 0.9784, 0.7905, 0.9784, 0.7985, 0.9728, 0.8042, 0.9648, 0.8042, 0.9592, 0.7986, 0.9592, 0.7906, 0.9648, 0.7849, 0.6433, 0.795, 0.6433, 0.8159, 0.6359, 0.8161, 0.6359, 0.7952, 0.3866, 0.9668, 0.381, 0.9668, 0.381, 0.9432, 0.3866, 0.9432, 0.8381, 0.03248, 0.8455, 0.03248, 0.8455, 0.1275, 0.8381, 0.1275, 0.8307, 0.03248, 0.8307, 0.01157, 0.8381, 0.01157, 0.8381, 0.03248, 0.8016, 0.476, 0.7942, 0.4761, 0.7942, 0.3811, 0.8016, 0.381, 0.8727, 0.2173, 0.8727, 0.1965, 0.8771, 0.1965, 0.8771, 0.2173, 0.884, 0.1384, 0.884, 0.1176, 0.8947, 0.1176, 0.8947, 0.1384, 0.884, 0.1176, 0.8783, 0.1176, 0.8686, 0.1144, 0.8777, 0.1144, 0.8777, 0.1144, 0.8686, 0.1144, 0.8686, 0.1057, 0.8777, 0.1057, 0.8879, 0.1965, 0.8771, 0.1965, 0.8768, 0.1934, 0.8941, 0.1934, 0.5268, 0.8949, 0.5268, 0.9185, 0.5172, 0.9185, 0.5172, 0.8949, 0.6595, 0.9452, 0.6359, 0.9452, 0.6359, 0.9422, 0.6595, 0.9422, 0.6595, 0.9347, 0.6359, 0.9347, 0.6359, 0.9155, 0.6595, 0.9155, 0.8941, 0.1934, 0.8768, 0.1934, 0.874, 0.1856, 0.8941, 0.1847, 0.6595, 0.9422, 0.6359, 0.9422, 0.6359, 0.9347, 0.6595, 0.9347, 0.9642, 0.3072, 0.9642, 0.3309, 0.9556, 0.3309, 0.9556, 0.3072, 0.9032, 0.1934, 0.8941, 0.1934, 0.8941, 0.1847, 0.9032, 0.1847, 0.9549, 0.2504, 0.964, 0.2504, 0.964, 0.2741, 0.9549, 0.2741, 0.8935, 0.1965, 0.8879, 0.1965, 0.8941, 0.1934, 0.9032, 0.1934, 0.895, 0.1144, 0.8777, 0.1144, 0.8777, 0.1057, 0.8978, 0.1066, 0.8947, 0.1176, 0.884, 0.1176, 0.8777, 0.1144, 0.895, 0.1144, 0.8783, 0.1384, 0.8783, 0.1176, 0.884, 0.1176, 0.884, 0.1384, 0.3973, 0.9668, 0.3866, 0.9668, 0.3866, 0.9432, 0.3973, 0.9432, 0.8771, 0.2173, 0.8771, 0.1965, 0.8879, 0.1965, 0.8879, 0.2173, 0.164, 0.947, 0.18, 0.947, 0.18, 0.9706, 0.164, 0.9706, 0.8941, 0.1847, 0.874, 0.1856, 0.874, 0.1662, 0.89, 0.1662, 0.1408, 0.947, 0.1408, 0.9706, 0.1235, 0.9706, 0.1235, 0.947, 0.8978, 0.1066, 0.8777, 0.1057, 0.8818, 0.08726, 0.8978, 0.08725, 0.518, 0.3423, 0.5106, 0.3423, 0.5106, 0.2473, 0.518, 0.2473, 0.5605, 0.03248, 0.5605, 0.01157, 0.5679, 0.01157, 0.5679, 0.03248, 0.5254, 0.3423, 0.518, 0.3423, 0.518, 0.2473, 0.5254, 0.2473, 0.6506, 0.656, 0.6506, 0.6769, 0.6433, 0.677, 0.6433, 0.6561, 0.603, 0.3422, 0.5956, 0.3423, 0.5956, 0.2474, 0.603, 0.2472, 0.6433, 0.6561, 0.6433, 0.677, 0.6359, 0.6769, 0.6359, 0.656, 0.6433, 0.6561, 0.6359, 0.656, 0.6359, 0.561, 0.6433, 0.5611, 0.5254, 0.3423, 0.5254, 0.3633, 0.518, 0.3633, 0.518, 0.3423, 0.5531, 0.03248, 0.5605, 0.03248, 0.5605, 0.1275, 0.5531, 0.1275, 0.518, 0.3423, 0.518, 0.3633, 0.5106, 0.3633, 0.5106, 0.3423, 0.6104, 0.3423, 0.603, 0.3422, 0.603, 0.2472, 0.6104, 0.2474, 0.6104, 0.3423, 0.6104, 0.3632, 0.603, 0.363, 0.603, 0.3422, 0.5508, 0.9642, 0.5564, 0.9586, 0.5643, 0.9587, 0.5699, 0.9644, 0.5699, 0.9724, 0.5643, 0.978, 0.5564, 0.9779, 0.5508, 0.9722, 0.6433, 0.5611, 0.6359, 0.561, 0.6359, 0.381, 0.6433, 0.3811, 0.603, 0.3422, 0.603, 0.363, 0.5956, 0.3632, 0.5956, 0.3423, 0.5605, 0.03248, 0.5679, 0.03248, 0.5679, 0.1275, 0.5605, 0.1275, 0.5531, 0.03248, 0.5531, 0.01157, 0.5605, 0.01157, 0.5605, 0.03248, 0.6506, 0.656, 0.6433, 0.6561, 0.6433, 0.5611, 0.6506, 0.561, 0.5531, 0.3075, 0.5605, 0.3075, 0.5605, 0.3108, 0.5508, 0.3108, 0.5531, 0.1275, 0.5605, 0.1275, 0.5605, 0.3075, 0.5531, 0.3075, 0.6104, 0.2474, 0.603, 0.2472, 0.603, 0.06736, 0.6104, 0.06749, 0.6506, 0.561, 0.6433, 0.5611, 0.6433, 0.3811, 0.6506, 0.381, 0.603, 0.2472, 0.5956, 0.2474, 0.5956, 0.06749, 0.603, 0.06736, 0.518, 0.2473, 0.5106, 0.2473, 0.5106, 0.06728, 0.518, 0.06728, 0.5605, 0.1275, 0.5679, 0.1275, 0.5679, 0.3075, 0.5605, 0.3075, 0.5254, 0.2473, 0.518, 0.2473, 0.518, 0.06728, 0.5254, 0.06728, 0.888, 0.06401, 0.8783, 0.06412, 0.8783, 0.01168, 0.888, 0.01157, 0.8727, 0.3492, 0.88, 0.3461, 0.8828, 0.3484, 0.8733, 0.3525, 0.883, 0.3388, 0.88, 0.3314, 0.8828, 0.3291, 0.8868, 0.3388, 0.518, 0.06728, 0.5106, 0.06728, 0.5083, 0.06404, 0.518, 0.06403, 0.603, 0.06736, 0.5956, 0.06749, 0.5933, 0.06416, 0.603, 0.06398, 0.88, 0.3461, 0.883, 0.3388, 0.8868, 0.3388, 0.8828, 0.3484, 0.88, 0.3314, 0.8727, 0.3283, 0.8733, 0.325, 0.8828, 0.3291, 0.6104, 0.06749, 0.603, 0.06736, 0.603, 0.06398, 0.6127, 0.06416, 0.9354, 0.5735, 0.9428, 0.5809, 0.9428, 0.5914, 0.9354, 0.5988, 0.925, 0.5989, 0.9176, 0.5915, 0.9176, 0.581, 0.925, 0.5736, 0.5277, 0.06404, 0.518, 0.06403, 0.518, 0.01157, 0.5277, 0.01157, 0.6127, 0.06416, 0.603, 0.06398, 0.603, 0.01157, 0.6127, 0.01174, 0.5508, 0.3108, 0.5605, 0.3108, 0.5605, 0.3632, 0.5508, 0.3632, 0.5605, 0.3108, 0.5702, 0.3108, 0.5702, 0.3632, 0.5605, 0.3632, 0.8783, 0.06412, 0.8686, 0.06401, 0.8686, 0.01157, 0.8783, 0.01168, 0.518, 0.06403, 0.5083, 0.06404, 0.5083, 0.01157, 0.518, 0.01157, 0.603, 0.06398, 0.5933, 0.06416, 0.5933, 0.01174, 0.603, 0.01157, 0.3753, 0.791, 0.3753, 0.8143, 0.3645, 0.8143, 0.3645, 0.791, 0.8727, 0.2504, 0.8881, 0.2736, 0.8891, 0.2938, 0.8727, 0.3019, 0.4396, 0.7588, 0.4396, 0.7436, 0.4504, 0.7436, 0.4504, 0.7588, 0.9132, 0.7569, 0.8968, 0.7487, 0.8978, 0.7286, 0.9132, 0.7054, 0.2338, 0.5511, 0.2338, 0.6026, 0.223, 0.6026, 0.223, 0.5511, 0.3645, 0.8345, 0.3645, 0.8143, 0.3753, 0.8143, 0.3753, 0.8345, 0.9473, 0.6817, 0.9421, 0.6817, 0.9421, 0.6714, 0.9473, 0.6714, 0.9051, 0.6622, 0.9028, 0.6567, 0.9072, 0.6476, 0.9118, 0.6483, 0.2718, 0.9024, 0.2672, 0.9031, 0.2715, 0.886, 0.2761, 0.8853, 0.2672, 0.9031, 0.2718, 0.9024, 0.2761, 0.9116, 0.2738, 0.9171, 0.9162, 0.4412, 0.9162, 0.4572, 0.9058, 0.4572, 0.9058, 0.4412, 0.9263, 0.2162, 0.9363, 0.2162, 0.9363, 0.2265, 0.9263, 0.2265, 0.2599, 0.9025, 0.2672, 0.9031, 0.2738, 0.9171, 0.268, 0.9163, 0.919, 0.6477, 0.9118, 0.6483, 0.9074, 0.6312, 0.9166, 0.6229, 0.9109, 0.6615, 0.9051, 0.6622, 0.9118, 0.6483, 0.919, 0.6477, 0.9514, 0.6817, 0.9473, 0.6817, 0.9473, 0.6714, 0.9514, 0.6714, 0.6811, 0.9787, 0.6773, 0.9787, 0.6773, 0.9684, 0.6811, 0.9684, 0.7294, 0.3578, 0.727, 0.3458, 0.7373, 0.3458, 0.7349, 0.3578, 0.2672, 0.9031, 0.2599, 0.9025, 0.2624, 0.8778, 0.2715, 0.886, 0.9058, 0.4572, 0.9162, 0.4572, 0.9138, 0.4763, 0.9083, 0.4763, 0.9118, 0.6483, 0.9072, 0.6476, 0.9028, 0.6305, 0.9074, 0.6312, 0.7576, 0.9689, 0.7473, 0.9689, 0.7473, 0.9548, 0.7576, 0.9548, 0.7072, 0.8143, 0.72, 0.8143, 0.7194, 0.8436, 0.7047, 0.8436, 0.4576, 0.8521, 0.4576, 0.8402, 0.4916, 0.8419, 0.4916, 0.8545, 0.3968, 0.3698, 0.4199, 0.3687, 0.4203, 0.4223, 0.3972, 0.4228, 0.01157, 0.3657, 0.07681, 0.3688, 0.07648, 0.4223, 0.01157, 0.4208, 0.4744, 0.01849, 0.4175, 0.01872, 0.4232, 0.01175, 0.4569, 0.01226, 0.09952, 0.01883, 0.07936, 0.0187, 0.07356, 0.01175, 0.08551, 0.01157, 0.4916, 0.8545, 0.4916, 0.8419, 0.5256, 0.8402, 0.5256, 0.8521, 0.03244, 0.6912, 0.01157, 0.6906, 0.01157, 0.5541, 0.03244, 0.5547, 0.4754, 0.168, 0.4129, 0.169, 0.418, 0.1553, 0.475, 0.155, 0.1061, 0.1694, 0.0839, 0.169, 0.07879, 0.1553, 0.09895, 0.1554, 0.475, 0.155, 0.418, 0.1553, 0.4175, 0.01872, 0.4744, 0.01849, 0.476, 0.1864, 0.419, 0.1882, 0.4129, 0.169, 0.4754, 0.168, 0.09794, 0.1888, 0.07773, 0.1882, 0.0839, 0.169, 0.1061, 0.1694, 0.09759, 0.1995, 0.07738, 0.1989, 0.07773, 0.1882, 0.09794, 0.1888, 0.08101, 0.2064, 0.06461, 0.2059, 0.07738, 0.1989, 0.09759, 0.1995, 0.4784, 0.2044, 0.4321, 0.2059, 0.4194, 0.1989, 0.4764, 0.1971, 0.4764, 0.1971, 0.4194, 0.1989, 0.419, 0.1882, 0.476, 0.1864, 0.01157, 0.476, 0.07579, 0.4897, 0.07523, 0.5173, 0.03772, 0.5138, 0.3982, 0.4946, 0.421, 0.4897, 0.4215, 0.5173, 0.4082, 0.5185, 0.7047, 0.8436, 0.7194, 0.8436, 0.72, 0.873, 0.7072, 0.873, 0.01157, 0.4208, 0.07648, 0.4223, 0.07579, 0.4897, 0.01157, 0.476, 0.3972, 0.4228, 0.4203, 0.4223, 0.421, 0.4897, 0.3982, 0.4946, 0.3992, 0.365, 0.421, 0.364, 0.4199, 0.3687, 0.3968, 0.3698, 0.7948, 0.5301, 0.7886, 0.5908, 0.7868, 0.5913, 0.7868, 0.5267, 0.4084, 0.2616, 0.427, 0.2611, 0.421, 0.364, 0.3992, 0.365, 0.4157, 0.2064, 0.4321, 0.2059, 0.427, 0.2611, 0.4084, 0.2616, 0.01729, 0.2596, 0.06974, 0.2611, 0.07578, 0.364, 0.01438, 0.3611, 0.08834, 0.2616, 0.06974, 0.2611, 0.06461, 0.2059, 0.08101, 0.2064, 0.5508, 0.9355, 0.5508, 0.9027, 0.5712, 0.9027, 0.5712, 0.9355, 0.4726, 0.7205, 0.4396, 0.7196, 0.4396, 0.5511, 0.4726, 0.552, 0.9157, 0.8174, 0.9157, 0.7849, 0.936, 0.7849, 0.936, 0.8174, 0.1235, 0.552, 0.1564, 0.5511, 0.1564, 0.7196, 0.1235, 0.7205, 0.1999, 0.5511, 0.1999, 0.7195, 0.1795, 0.7195, 0.1795, 0.5511, 0.7406, 0.7912, 0.7406, 0.6229, 0.761, 0.6229, 0.761, 0.7912])
me_cube.materials.append(mat_material)
me_cube.use_mirror_y = True
me_cube.use_mirror_vertex_groups = False
me_cube.use_paint_bone_selection = False
me_cube.use_paint_mask = True
me_cube.update()
me_cube_002 = bpy.data.meshes.new('Cube.002')
me_cube_002.from_pydata([(-1.811, -0.443, 0.2758), (-1.811, -0.443, 2.348), (-1.811, 0.443, 0.2758), (-1.811, 0.443, 2.348), (0.5736, -0.443, 0.2758), (0.5736, -0.443, 2.348), (0.5736, 0.443, 0.2758), (0.5736, 0.443, 2.348), (-2.145, -0.443, -1.126), (-2.145, 0.443, -1.126), (0.133, -0.443, -1.716), (0.133, 0.443, -1.716), (-3.189, -0.443, -3.958), (-3.189, 0.443, -3.958), (-0.9102, -0.443, -4.548), (-0.9102, 0.443, -4.548), (-4.283, -0.443, -5.792), (-4.283, 0.443, -5.792), (-2.005, -0.443, -6.383), (-2.005, 0.443, -6.383)], [], [(0, 1, 3, 2), (2, 3, 7, 6), (6, 7, 5, 4), (4, 5, 1, 0), (4, 0, 8, 10), (7, 3, 1, 5), (11, 10, 14, 15), (2, 6, 11, 9), (0, 2, 9, 8), (6, 4, 10, 11), (14, 12, 16, 18), (8, 9, 13, 12), (10, 8, 12, 14), (9, 11, 15, 13), (17, 19, 18, 16), (13, 15, 19, 17), (15, 14, 18, 19), (12, 13, 17, 16)])
me_cube_002.polygons.foreach_set('use_smooth', [True] * 18)
_uv = me_cube_002.uv_layers.new(name='UVMap')
_uv.uv.foreach_set('vector', [0.6, 0.3943, 0.6, 0.3137, 0.6359, 0.3137, 0.6359, 0.3943, 0.3329, 0.4221, 0.3085, 0.3418, 0.4009, 0.3137, 0.4253, 0.394, 0.561, 0.3944, 0.561, 0.3137, 0.5969, 0.3137, 0.5969, 0.3944, 0.4411, 0.394, 0.4655, 0.3137, 0.5579, 0.3418, 0.5335, 0.4221, 0.4411, 0.394, 0.5335, 0.4221, 0.53, 0.4803, 0.4347, 0.4764, 0.6748, 0.3137, 0.6748, 0.4103, 0.6389, 0.4103, 0.6389, 0.3137, 0.561, 0.4769, 0.5969, 0.4769, 0.5969, 0.5988, 0.561, 0.5988, 0.3329, 0.4221, 0.4253, 0.394, 0.4317, 0.4764, 0.3364, 0.4803, 0.6, 0.3943, 0.6359, 0.3943, 0.6359, 0.4526, 0.6, 0.4526, 0.561, 0.3944, 0.5969, 0.3944, 0.5969, 0.4769, 0.561, 0.4769, 0.4418, 0.5984, 0.5371, 0.6023, 0.5579, 0.6863, 0.4627, 0.6824, 0.6, 0.4526, 0.6359, 0.4526, 0.6359, 0.5745, 0.6, 0.5745, 0.4347, 0.4764, 0.53, 0.4803, 0.5371, 0.6023, 0.4418, 0.5984, 0.3364, 0.4803, 0.4317, 0.4764, 0.4246, 0.5984, 0.3293, 0.6023, 0.6748, 0.4134, 0.6748, 0.5087, 0.6389, 0.5087, 0.6389, 0.4134, 0.3293, 0.6023, 0.4246, 0.5984, 0.4037, 0.6824, 0.3085, 0.6863, 0.561, 0.5988, 0.5969, 0.5988, 0.5969, 0.6824, 0.561, 0.6824, 0.6, 0.5745, 0.6359, 0.5745, 0.6359, 0.6582, 0.6, 0.6582])
me_cube_002.materials.append(mat_material_001)
me_cube_002.use_mirror_y = True
me_cube_002.update()

# ---- objects
ob_cube = bpy.data.objects.new('Cube', me_cube)
ob_cube_001 = bpy.data.objects.new('Cube.001', me_cube_002)

# ---- transforms, parenting, visibility, modifiers, constraints
ob_cube.location = (0.0, 0.0, 0.0)
ob_cube.lock_rotations_4d = False
ob_cube.empty_display_type = 'ARROWS'
ob_cube.lineart.crease_threshold = 0.0
ob_cube.use_mesh_mirror_y = True
ob_cube_001.location = (0.1603, -1.25e-08, 0.09305)
ob_cube_001.scale = (0.1193, 0.1193, 0.1193)
ob_cube_001.use_mesh_mirror_y = True

# ---- collection membership
col_collection.objects.link(ob_cube)
col_collection.objects.link(ob_cube_001)

# ---- scene / render settings (as saved in the file)
scene.frame_start = 1; scene.frame_end = 250; scene.frame_set(1)
scene.render.engine = 'BLENDER_EEVEE_NEXT'
scene.cycles.sampling_pattern = 'TABULATED_SOBOL'
bpy.context.view_layer.update()

# ---- added for rendering (the .blend has no active camera and no usable light): camera, sun
cam_auto = bpy.data.cameras.new('AutoCamera')
cam_auto.lens = 50.0
cam_auto.sensor_width = 36.0
cam_auto.clip_end = 1000.0
ob_auto_camera = bpy.data.objects.new('AutoCamera', cam_auto)
scene.collection.objects.link(ob_auto_camera)
ob_auto_camera.location = (4.56315, -5.50648, 3.65145)
ob_auto_camera.rotation_euler = (1.09748, -7.21219e-08, 0.694738)
scene.camera = ob_auto_camera
light_auto_sun = bpy.data.lights.new('AutoSun', 'SUN')
light_auto_sun.energy = 3.0
light_auto_sun.angle = 0.0523599
ob_auto_sun = bpy.data.objects.new('AutoSun', light_auto_sun)
scene.collection.objects.link(ob_auto_sun)
ob_auto_sun.rotation_euler = (0.872665, 0.174533, 0.523599)
bpy.context.view_layer.update()
